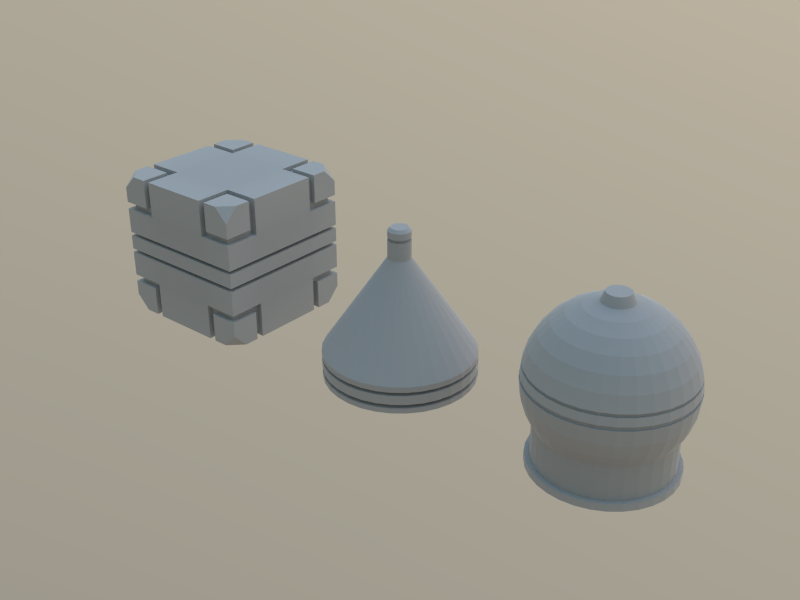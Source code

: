 # Source: mesh-modeling_fundamentals_exercise01_done.blend  (saved by Blender 2.76.0; exported with 4.5.12 LTS)
import bpy
from mathutils import Matrix  # noqa: F401  (used for matrix-valued properties, if any)

bpy.ops.wm.read_factory_settings(use_empty=True)
scene = bpy.context.scene
scene.name = 'Scene'

# ---- collections
col_collection_1 = bpy.data.collections.new('Collection 1'); scene.collection.children.link(col_collection_1)

# ---- materials (node trees are filled in below, after node groups)
mat_material_001 = bpy.data.materials.new('Material.001')
mat_material_001.alpha_threshold = 0.0
mat_material_001.diffuse_color = (0.0, 0.0, 0.0, 1.0)
mat_material_001.roughness = 0.5
mat_primitives = bpy.data.materials.new('Primitives')
mat_primitives.alpha_threshold = 0.0
mat_primitives.roughness = 0.5

# ---- material node trees
mat_material_001.use_nodes = True; mat_material_001.node_tree.nodes.clear()
_N = mat_material_001.node_tree.nodes; _L = mat_material_001.node_tree.links
n0 = _N.new('ShaderNodeOutputMaterial'); n0.name = 'Material Output'; n0.location = (300, 300)
n1 = _N.new('ShaderNodeBsdfDiffuse'); n1.name = 'Diffuse BSDF'; n1.location = (10, 300)
n1.inputs[0].default_value = (0.0, 0.0, 0.0, 1.0)
_L.new(n1.outputs[0], n0.inputs[0])
n0.is_active_output = True
mat_primitives.use_nodes = True; mat_primitives.node_tree.nodes.clear()
_N = mat_primitives.node_tree.nodes; _L = mat_primitives.node_tree.links
n0 = _N.new('ShaderNodeOutputMaterial'); n0.name = 'Material Output'; n0.location = (515, 300)
n1 = _N.new('ShaderNodeMix'); n1.name = 'Mix'; n1.location = (-158, 339)
n1.data_type = 'RGBA'
n1.inputs[6].default_value = (0.1507, 0.1507, 0.1507, 1.0)
n1.inputs[7].default_value = (0.6655, 0.6655, 0.6655, 1.0)
n2 = _N.new('ShaderNodeNewGeometry'); n2.name = 'Geometry'; n2.location = (-433, 342)
n3 = _N.new('ShaderNodeBsdfDiffuse'); n3.name = 'Diffuse BSDF'; n3.location = (25, 355)
n4 = _N.new('ShaderNodeMixShader'); n4.name = 'Mix Shader'; n4.location = (268, 313)
n5 = _N.new('ShaderNodeLayerWeight'); n5.name = 'Layer Weight'; n5.location = (37, 482)
n5.inputs[0].default_value = 0.25
n6 = _N.new('ShaderNodeBsdfAnisotropic'); n6.name = 'Glossy BSDF'; n6.location = (34, 215)
n6.distribution = 'GGX'
n6.inputs[1].default_value = 0.7746
_L.new(n1.outputs[2], n3.inputs[0])
_L.new(n2.outputs[7], n1.inputs[0])
_L.new(n4.outputs[0], n0.inputs[0])
_L.new(n6.outputs[0], n4.inputs[2])
_L.new(n5.outputs[1], n4.inputs[0])
_L.new(n3.outputs[0], n4.inputs[1])
n0.is_active_output = True

# ---- world
world_world = bpy.data.worlds.new('World'); scene.world = world_world
world_world.use_nodes = True; world_world.node_tree.nodes.clear()
_N = world_world.node_tree.nodes; _L = world_world.node_tree.links
n0 = _N.new('ShaderNodeOutputWorld'); n0.name = 'World Output'; n0.location = (300, 300)
n1 = _N.new('ShaderNodeBackground'); n1.name = 'Background'; n1.location = (10, 300)
n1.inputs[1].default_value = 0.5
n2 = _N.new('ShaderNodeTexSky'); n2.name = 'Sky Texture'; n2.location = (-190, 300)
n2.sky_type = 'PREETHAM'
n2.sun_direction = (0.0936, 0.5271, 0.8446)
n2.turbidity = 8.0
n2.ground_albedo = 1.0
n2.sun_elevation = 1.571
_L.new(n1.outputs[0], n0.inputs[0])
_L.new(n2.outputs[0], n1.inputs[0])
n0.is_active_output = True
world_world.color = (0.05088, 0.05088, 0.05088)
world_world.use_sun_shadow = False
world_world.sun_shadow_jitter_overblur = 0.0
world_world.cycles.sampling_method = 'MANUAL'
world_world.cycles.sample_map_resolution = 256
world_world.light_settings.ao_factor = 0.3
world_world.light_settings.distance = 1.0

# ---- meshes
me_sphere = bpy.data.meshes.new('Sphere')
me_sphere.from_pydata([(-0.1481, 1.227e-07, 1.098), (-0.3827, 0.0, 0.9239), (-0.5556, 0.0, 0.8315), (-0.7071, 0.0, 0.7071), (-0.8315, 0.0, 0.5556), (-0.9239, 0.0, 0.3827), (-0.9585, 5.064e-08, 0.1929), (-1.0, 0.0, 7.55e-08), (-0.9808, 0.0, -0.1951), (-0.9239, 0.0, -0.3827), (-0.8315, 0.0, -0.5556), (-0.8155, -0.1622, -0.9955), (0.8784, 0.1747, -1.089), (-0.8784, -0.1747, -1.089), (-0.1452, 0.02888, 1.098), (-0.3753, 0.07466, 0.9239), (-0.5449, 0.1084, 0.8315), (-0.6935, 0.1379, 0.7071), (-0.8155, 0.1622, 0.5556), (-0.9061, 0.1802, 0.3827), (-0.9401, 0.187, 0.1929), (-0.9808, 0.1951, 7.55e-08), (-0.9619, 0.1913, -0.1951), (-0.9061, 0.1802, -0.3827), (-0.8155, 0.1622, -0.5556), (-0.7682, -0.3182, -0.9955), (0.8956, -1.062e-07, -0.9921), (-0.8956, -1.414e-08, -0.9921), (-0.1368, 0.05666, 1.098), (-0.3536, 0.1464, 0.9239), (-0.5133, 0.2126, 0.8315), (-0.6533, 0.2706, 0.7071), (-0.7682, 0.3182, 0.5556), (-0.8536, 0.3536, 0.3827), (-0.8855, 0.3668, 0.1929), (-0.9239, 0.3827, 7.55e-08), (-0.9061, 0.3753, -0.1951), (-0.8536, 0.3536, -0.3827), (-0.7682, 0.3182, -0.5556), (-0.6913, -0.4619, -0.9955), (0.8274, 0.3427, -1.089), (-0.8274, -0.3427, -1.089), (-0.1231, 0.08225, 1.098), (-0.3182, 0.2126, 0.9239), (-0.4619, 0.3087, 0.8315), (-0.5879, 0.3928, 0.7071), (-0.6913, 0.4619, 0.5556), (-0.7682, 0.5133, 0.3827), (-0.797, 0.5325, 0.1929), (-0.8315, 0.5556, 7.55e-08), (-0.8155, 0.5449, -0.1951), (-0.7682, 0.5133, -0.3827), (-0.6913, 0.4619, -0.5556), (-0.5879, -0.5879, -0.9955), (0.8784, -0.1747, -0.9921), (-0.8784, 0.1747, -0.9921), (-0.1047, 0.1047, 1.098), (-0.2706, 0.2706, 0.9239), (-0.3928, 0.3928, 0.8315), (-0.5, 0.5, 0.7071), (-0.5879, 0.5879, 0.5556), (-0.6533, 0.6533, 0.3827), (-0.6778, 0.6778, 0.1929), (-0.7071, 0.7071, 7.55e-08), (-0.6935, 0.6935, -0.1951), (-0.6533, 0.6533, -0.3827), (-0.5879, 0.5879, -0.5556), (-0.4619, -0.6913, -0.9955), (0.7447, 0.4976, -1.089), (-0.7447, -0.4976, -1.089), (-0.08225, 0.1231, 1.098), (-0.2126, 0.3182, 0.9239), (-0.3087, 0.4619, 0.8315), (-0.3928, 0.5879, 0.7071), (-0.4619, 0.6913, 0.5556), (-0.5133, 0.7682, 0.3827), (-0.5325, 0.797, 0.1929), (-0.5556, 0.8315, 7.55e-08), (-0.5449, 0.8155, -0.1951), (-0.5133, 0.7682, -0.3827), (-0.4619, 0.6913, -0.5556), (-0.3182, -0.7682, -0.9955), (0.8274, -0.3427, -0.9921), (-0.8274, 0.3427, -0.9921), (-0.05666, 0.1368, 1.098), (-0.1464, 0.3536, 0.9239), (-0.2126, 0.5133, 0.8315), (-0.2706, 0.6533, 0.7071), (-0.3182, 0.7682, 0.5556), (-0.3536, 0.8536, 0.3827), (-0.3668, 0.8855, 0.1929), (-0.3827, 0.9239, 7.55e-08), (-0.3753, 0.9061, -0.1951), (-0.3536, 0.8536, -0.3827), (-0.3182, 0.7682, -0.5556), (-0.1622, -0.8155, -0.9955), (0.6333, 0.6333, -1.089), (-0.6333, -0.6333, -1.089), (-0.02888, 0.1452, 1.098), (-0.07466, 0.3753, 0.9239), (-0.1084, 0.5449, 0.8315), (-0.1379, 0.6935, 0.7071), (-0.1622, 0.8155, 0.5556), (-0.1802, 0.9061, 0.3827), (-0.187, 0.9401, 0.1929), (-0.1951, 0.9808, 7.55e-08), (-0.1913, 0.9619, -0.1951), (-0.1802, 0.9061, -0.3827), (-0.1622, 0.8155, -0.5556), (1.404e-07, -0.8315, -0.9955), (0.7447, -0.4976, -0.9921), (-0.7447, 0.4976, -0.9921), (3.171e-07, 0.1481, 1.098), (3.192e-07, 0.3827, 0.9239), (3.117e-07, 0.5556, 0.8315), (3.192e-07, 0.7071, 0.7071), (3.341e-07, 0.8315, 0.5556), (2.745e-07, 0.9239, 0.3827), (3.886e-07, 0.9585, 0.1929), (3.788e-07, 1.0, 7.55e-08), (3.937e-07, 0.9808, -0.1951), (2.298e-07, 0.9239, -0.3827), (3.341e-07, 0.8315, -0.5556), (0.1622, -0.8155, -0.9955), (0.4976, 0.7447, -1.089), (-0.4976, -0.7447, -1.089), (0.02888, 0.1452, 1.098), (0.07466, 0.3753, 0.9239), (0.1084, 0.5449, 0.8315), (0.138, 0.6935, 0.7071), (0.1622, 0.8155, 0.5556), (0.1802, 0.9061, 0.3827), (0.187, 0.9401, 0.1929), (0.1951, 0.9808, 7.55e-08), (0.1913, 0.9619, -0.1951), (0.1802, 0.9061, -0.3827), (0.1622, 0.8155, -0.5556), (0.3182, -0.7682, -0.9955), (0.6333, -0.6333, -0.9921), (-0.6333, 0.6333, -0.9921), (0.05666, 0.1368, 1.098), (0.1464, 0.3536, 0.9239), (0.2126, 0.5133, 0.8315), (0.2706, 0.6533, 0.7071), (0.3182, 0.7682, 0.5556), (0.3536, 0.8536, 0.3827), (0.3668, 0.8855, 0.1929), (0.3827, 0.9239, 7.55e-08), (0.3753, 0.9061, -0.1951), (0.3536, 0.8536, -0.3827), (0.3182, 0.7682, -0.5556), (0.4619, -0.6913, -0.9955), (0.3427, 0.8274, -1.089), (-0.3427, -0.8274, -1.089), (0.08225, 0.1231, 1.098), (0.2126, 0.3182, 0.9239), (0.3087, 0.4619, 0.8315), (0.3928, 0.5879, 0.7071), (0.4619, 0.6913, 0.5556), (0.5133, 0.7682, 0.3827), (0.5325, 0.797, 0.1929), (0.5556, 0.8315, 7.55e-08), (0.5449, 0.8155, -0.1951), (0.5133, 0.7682, -0.3827), (0.4619, 0.6913, -0.5556), (0.5879, -0.5879, -0.9955), (0.4976, -0.7447, -0.9921), (-0.4976, 0.7447, -0.9921), (0.1047, 0.1047, 1.098), (0.2706, 0.2706, 0.9239), (0.3928, 0.3928, 0.8315), (0.5, 0.5, 0.7071), (0.5879, 0.5879, 0.5556), (0.6533, 0.6533, 0.3827), (0.6778, 0.6778, 0.1929), (0.7071, 0.7071, 7.55e-08), (0.6935, 0.6935, -0.1951), (0.6533, 0.6533, -0.3827), (0.5879, 0.5879, -0.5556), (0.6913, -0.4619, -0.9955), (0.1747, 0.8784, -1.089), (-0.1747, -0.8784, -1.089), (0.1231, 0.08225, 1.098), (0.3182, 0.2126, 0.9239), (0.4619, 0.3087, 0.8315), (0.5879, 0.3928, 0.7071), (0.6913, 0.4619, 0.5556), (0.7682, 0.5133, 0.3827), (0.797, 0.5325, 0.1929), (0.8315, 0.5556, 7.55e-08), (0.8155, 0.5449, -0.1951), (0.7682, 0.5133, -0.3827), (0.6913, 0.4619, -0.5556), (0.7682, -0.3182, -0.9955), (0.3427, -0.8274, -0.9921), (-0.3427, 0.8274, -0.9921), (0.1368, 0.05666, 1.098), (0.3536, 0.1464, 0.9239), (0.5133, 0.2126, 0.8315), (0.6533, 0.2706, 0.7071), (0.7682, 0.3182, 0.5556), (0.8536, 0.3536, 0.3827), (0.8855, 0.3668, 0.1929), (0.9239, 0.3827, 7.55e-08), (0.9061, 0.3753, -0.1951), (0.8536, 0.3536, -0.3827), (0.7682, 0.3182, -0.5556), (0.8155, -0.1622, -0.9955), (3.421e-07, 0.8956, -1.089), (1.335e-07, -0.8956, -1.089), (0.1452, 0.02888, 1.098), (0.3753, 0.07466, 0.9239), (0.5449, 0.1084, 0.8315), (0.6935, 0.1379, 0.7071), (0.8155, 0.1622, 0.5556), (0.9061, 0.1802, 0.3827), (0.9401, 0.187, 0.1929), (0.9808, 0.1951, 7.55e-08), (0.9619, 0.1913, -0.1951), (0.9061, 0.1802, -0.3827), (0.8155, 0.1622, -0.5556), (0.8315, -8.544e-08, -0.9955), (0.1747, -0.8784, -0.9921), (-0.1747, 0.8784, -0.9921), (0.1481, 1.11e-08, 1.098), (0.3827, 4.122e-08, 0.9239), (0.5556, 2.632e-08, 0.8315), (0.7071, -2.584e-08, 0.7071), (0.8315, -8.544e-08, 0.5556), (0.9239, 6.357e-08, 0.3827), (0.9585, -7.857e-08, 0.1929), (1.0, -1.003e-07, 7.55e-08), (0.9808, -8.544e-08, -0.1951), (0.9239, 6.357e-08, -0.3827), (0.8315, -8.544e-08, -0.5556), (0.8155, 0.1622, -0.9955), (-0.1747, 0.8784, -1.089), (0.1747, -0.8784, -1.089), (0.1452, -0.02888, 1.098), (0.3753, -0.07466, 0.9239), (0.5449, -0.1084, 0.8315), (0.6935, -0.1379, 0.7071), (0.8155, -0.1622, 0.5556), (0.9061, -0.1802, 0.3827), (0.9401, -0.187, 0.1929), (0.9808, -0.1951, 7.55e-08), (0.9619, -0.1913, -0.1951), (0.9061, -0.1802, -0.3827), (0.8155, -0.1622, -0.5556), (0.7682, 0.3182, -0.9955), (1.335e-07, -0.8956, -0.9921), (3.421e-07, 0.8956, -0.9921), (0.1368, -0.05666, 1.098), (0.3536, -0.1464, 0.9239), (0.5133, -0.2126, 0.8315), (0.6533, -0.2706, 0.7071), (0.7682, -0.3182, 0.5556), (0.8536, -0.3536, 0.3827), (0.8855, -0.3668, 0.1929), (0.9239, -0.3827, 7.55e-08), (0.9061, -0.3753, -0.1951), (0.8536, -0.3536, -0.3827), (0.7682, -0.3182, -0.5556), (0.6913, 0.4619, -0.9955), (-0.3427, 0.8274, -1.089), (0.3427, -0.8274, -1.089), (0.1231, -0.08225, 1.098), (0.3182, -0.2126, 0.9239), (0.4619, -0.3087, 0.8315), (0.5879, -0.3928, 0.7071), (0.6913, -0.4619, 0.5556), (0.7682, -0.5133, 0.3827), (0.797, -0.5325, 0.1929), (0.8315, -0.5556, 7.55e-08), (0.8155, -0.5449, -0.1951), (0.7682, -0.5133, -0.3827), (0.6913, -0.4619, -0.5556), (0.5879, 0.5879, -0.9955), (-0.1747, -0.8784, -0.9921), (0.1747, 0.8784, -0.9921), (0.1047, -0.1047, 1.098), (0.2706, -0.2706, 0.9239), (0.3928, -0.3928, 0.8315), (0.5, -0.5, 0.7071), (0.5879, -0.5879, 0.5556), (0.6533, -0.6533, 0.3827), (0.6778, -0.6778, 0.1929), (0.7071, -0.7071, 7.55e-08), (0.6935, -0.6935, -0.1951), (0.6533, -0.6533, -0.3827), (0.5879, -0.5879, -0.5556), (0.4619, 0.6913, -0.9955), (-0.4976, 0.7447, -1.089), (0.4976, -0.7447, -1.089), (0.08225, -0.1231, 1.098), (0.2126, -0.3182, 0.9239), (0.3087, -0.4619, 0.8315), (0.3928, -0.5879, 0.7071), (0.4619, -0.6913, 0.5556), (0.5133, -0.7682, 0.3827), (0.5325, -0.797, 0.1929), (0.5556, -0.8315, 7.55e-08), (0.5449, -0.8155, -0.1951), (0.5133, -0.7682, -0.3827), (0.4619, -0.6913, -0.5556), (0.3182, 0.7682, -0.9955), (-0.3427, -0.8274, -0.9921), (0.3427, 0.8274, -0.9921), (0.05666, -0.1368, 1.098), (0.1464, -0.3536, 0.9239), (0.2126, -0.5133, 0.8315), (0.2706, -0.6533, 0.7071), (0.3182, -0.7682, 0.5556), (0.3536, -0.8536, 0.3827), (0.3668, -0.8855, 0.1929), (0.3827, -0.9239, 7.55e-08), (0.3753, -0.9061, -0.1951), (0.3536, -0.8536, -0.3827), (0.3182, -0.7682, -0.5556), (0.1622, 0.8155, -0.9955), (-0.6333, 0.6333, -1.089), (0.6333, -0.6333, -1.089), (0.02888, -0.1452, 1.098), (0.07466, -0.3753, 0.9239), (0.1084, -0.5449, 0.8315), (0.1379, -0.6935, 0.7071), (0.1622, -0.8155, 0.5556), (0.1802, -0.9061, 0.3827), (0.187, -0.9401, 0.1929), (0.1951, -0.9808, 7.55e-08), (0.1913, -0.9619, -0.1951), (0.1802, -0.9061, -0.3827), (0.1622, -0.8155, -0.5556), (3.341e-07, 0.8315, -0.9955), (-0.4976, -0.7447, -0.9921), (0.4976, 0.7447, -0.9921), (3.211e-07, -0.1481, 1.098), (2.819e-07, -0.3827, 0.9239), (2.819e-07, -0.5556, 0.8315), (1.851e-07, -0.7071, 0.7071), (1.404e-07, -0.8315, 0.5556), (3.192e-07, -0.9239, 0.3827), (1.06e-07, -0.9585, 0.1929), (1.404e-07, -1.0, 7.55e-08), (9.567e-08, -0.9808, -0.1951), (3.192e-07, -0.9239, -0.3827), (1.404e-07, -0.8315, -0.5556), (-0.1622, 0.8155, -0.9955), (-0.7447, 0.4976, -1.089), (0.7447, -0.4976, -1.089), (-0.02888, -0.1452, 1.098), (-0.07466, -0.3753, 0.9239), (-0.1084, -0.5449, 0.8315), (-0.1379, -0.6935, 0.7071), (-0.1622, -0.8155, 0.5556), (-0.1802, -0.9061, 0.3827), (-0.187, -0.9401, 0.1929), (-0.1951, -0.9808, 7.55e-08), (-0.1913, -0.9619, -0.1951), (-0.1802, -0.9061, -0.3827), (-0.1622, -0.8155, -0.5556), (-0.3182, 0.7682, -0.9955), (-0.6333, -0.6333, -0.9921), (0.6333, 0.6333, -0.9921), (-0.05666, -0.1368, 1.098), (-0.1464, -0.3536, 0.9239), (-0.2126, -0.5133, 0.8315), (-0.2706, -0.6533, 0.7071), (-0.3182, -0.7682, 0.5556), (-0.3536, -0.8536, 0.3827), (-0.3668, -0.8855, 0.1929), (-0.3827, -0.9239, 7.55e-08), (-0.3753, -0.9061, -0.1951), (-0.3536, -0.8536, -0.3827), (-0.3182, -0.7682, -0.5556), (-0.4619, 0.6913, -0.9955), (-0.8274, 0.3427, -1.089), (0.8274, -0.3427, -1.089), (-0.08225, -0.1231, 1.098), (-0.2126, -0.3182, 0.9239), (-0.3087, -0.4619, 0.8315), (-0.3928, -0.5879, 0.7071), (-0.4619, -0.6913, 0.5556), (-0.5133, -0.7682, 0.3827), (-0.5325, -0.797, 0.1929), (-0.5556, -0.8315, 7.55e-08), (-0.5449, -0.8155, -0.1951), (-0.5133, -0.7682, -0.3827), (-0.4619, -0.6913, -0.5556), (-0.5879, 0.5879, -0.9955), (-0.7447, -0.4976, -0.9921), (0.7447, 0.4976, -0.9921), (-0.1047, -0.1047, 1.098), (-0.2706, -0.2706, 0.9239), (-0.3928, -0.3928, 0.8315), (-0.5, -0.5, 0.7071), (-0.5879, -0.5879, 0.5556), (-0.6533, -0.6533, 0.3827), (-0.6778, -0.6778, 0.1929), (-0.7071, -0.7071, 7.55e-08), (-0.6935, -0.6935, -0.1951), (-0.6533, -0.6533, -0.3827), (-0.5879, -0.5879, -0.5556), (-0.6913, 0.4619, -0.9955), (-0.8784, 0.1747, -1.089), (0.8784, -0.1747, -1.089), (-0.1231, -0.08225, 1.098), (-0.3182, -0.2126, 0.9239), (-0.4619, -0.3087, 0.8315), (-0.5879, -0.3928, 0.7071), (-0.6913, -0.4619, 0.5556), (-0.7682, -0.5133, 0.3827), (-0.797, -0.5325, 0.1929), (-0.8315, -0.5556, 7.55e-08), (-0.8155, -0.5449, -0.1951), (-0.7682, -0.5133, -0.3827), (-0.6913, -0.4619, -0.5556), (-0.7682, 0.3182, -0.9955), (-0.8274, -0.3427, -0.9921), (0.8274, 0.3427, -0.9921), (-0.1368, -0.05666, 1.098), (-0.3536, -0.1464, 0.9239), (-0.5133, -0.2126, 0.8315), (-0.6533, -0.2706, 0.7071), (-0.7682, -0.3182, 0.5556), (-0.8536, -0.3536, 0.3827), (-0.8855, -0.3668, 0.1929), (-0.9239, -0.3827, 7.55e-08), (-0.9061, -0.3753, -0.1951), (-0.8536, -0.3536, -0.3827), (-0.7682, -0.3182, -0.5556), (-0.8155, 0.1622, -0.9955), (-0.8956, -1.414e-08, -1.089), (0.8956, -1.062e-07, -1.089), (-0.1452, -0.02888, 1.098), (-0.3753, -0.07466, 0.9239), (-0.5449, -0.1084, 0.8315), (-0.6935, -0.1379, 0.7071), (-0.8155, -0.1622, 0.5556), (-0.9061, -0.1802, 0.3827), (-0.9401, -0.187, 0.1929), (-0.9808, -0.1951, 7.55e-08), (-0.9619, -0.1913, -0.1951), (-0.9061, -0.1802, -0.3827), (-0.8155, -0.1622, -0.5556), (-0.8315, 0.0, -0.9955), (-0.8784, -0.1747, -0.9921), (0.8784, 0.1747, -0.9921), (-0.1913, 0.03806, 0.9808), (-0.1951, 0.0, 0.9808), (-0.1802, 0.07466, 0.9808), (-0.1622, 0.1084, 0.9808), (-0.1379, 0.1379, 0.9808), (-0.1084, 0.1622, 0.9808), (-0.07466, 0.1802, 0.9808), (-0.03806, 0.1913, 0.9808), (3.266e-07, 0.1951, 0.9808), (0.03806, 0.1913, 0.9808), (0.07466, 0.1802, 0.9808), (0.1084, 0.1622, 0.9808), (0.138, 0.1379, 0.9808), (0.1622, 0.1084, 0.9808), (0.1802, 0.07466, 0.9808), (0.1913, 0.03806, 0.9808), (0.1951, -7.212e-09, 0.9808), (0.1913, -0.03806, 0.9808), (0.1802, -0.07466, 0.9808), (0.1622, -0.1084, 0.9808), (0.138, -0.1379, 0.9808), (0.1084, -0.1622, 0.9808), (0.07466, -0.1802, 0.9808), (0.03806, -0.1913, 0.9808), (3.117e-07, -0.1951, 0.9808), (-0.03806, -0.1913, 0.9808), (-0.07466, -0.1802, 0.9808), (-0.1084, -0.1622, 0.9808), (-0.1379, -0.1379, 0.9808), (-0.1622, -0.1084, 0.9808), (-0.1802, -0.07466, 0.9808), (-0.1913, -0.03806, 0.9808), (-0.9834, 0.0, 0.1536), (-0.9645, 0.1919, 0.1536), (-0.9086, 0.3763, 0.1536), (-0.8177, 0.5464, 0.1536), (-0.6954, 0.6954, 0.1536), (-0.5464, 0.8177, 0.1536), (-0.3763, 0.9086, 0.1536), (-0.1919, 0.9645, 0.1536), (3.916e-07, 0.9834, 0.1536), (0.1919, 0.9645, 0.1536), (0.3763, 0.9086, 0.1536), (0.5464, 0.8177, 0.1536), (0.6954, 0.6954, 0.1536), (0.8177, 0.5464, 0.1536), (0.9086, 0.3763, 0.1536), (0.9645, 0.1919, 0.1536), (0.9834, -8.749e-08, 0.1536), (0.9645, -0.1919, 0.1536), (0.9086, -0.3763, 0.1536), (0.8177, -0.5464, 0.1536), (0.6954, -0.6954, 0.1536), (0.5464, -0.8177, 0.1536), (0.3763, -0.9086, 0.1536), (0.1919, -0.9645, 0.1536), (1.018e-07, -0.9834, 0.1536), (-0.1919, -0.9645, 0.1536), (-0.3763, -0.9086, 0.1536), (-0.5464, -0.8177, 0.1536), (-0.6954, -0.6954, 0.1536), (-0.8177, -0.5464, 0.1536), (-0.9086, -0.3763, 0.1536), (-0.9645, -0.1919, 0.1536), (-0.9966, 0.0, 0.04869), (-0.9775, 0.1944, 0.04869), (-0.9208, 0.3814, 0.04869), (-0.8287, 0.5537, 0.04869), (-0.7047, 0.7047, 0.04869), (-0.5537, 0.8287, 0.04869), (-0.3814, 0.9208, 0.04869), (-0.1944, 0.9775, 0.04869), (3.814e-07, 0.9966, 0.04869), (0.1944, 0.9775, 0.04869), (0.3814, 0.9208, 0.04869), (0.5537, 0.8287, 0.04869), (0.7047, 0.7047, 0.04869), (0.8287, 0.5537, 0.04869), (0.9208, 0.3814, 0.04869), (0.9775, 0.1944, 0.04869), (0.9966, -9.772e-08, 0.04869), (0.9775, -0.1944, 0.04869), (0.9208, -0.3814, 0.04869), (0.8287, -0.5537, 0.04869), (0.7047, -0.7047, 0.04869), (0.5537, -0.8287, 0.04869), (0.3814, -0.9208, 0.04869), (0.1944, -0.9775, 0.04869), (1.325e-07, -0.9966, 0.04869), (-0.1944, -0.9775, 0.04869), (-0.3814, -0.9208, 0.04869), (-0.5537, -0.8287, 0.04869), (-0.7047, -0.7047, 0.04869), (-0.8287, -0.5537, 0.04869), (-0.9208, -0.3814, 0.04869), (-0.9775, -0.1944, 0.04869), (-0.9619, 0.1913, 0.1951), (-0.9808, 0.0, 0.1951), (-0.9589, 0.1907, -0.002195), (-0.9777, 4.444e-08, -0.002195), (-0.9061, 0.3753, 0.1951), (-0.9033, 0.3742, -0.002195), (-0.8129, 0.5432, -0.002195), (-0.8155, 0.5449, 0.1951), (-0.6935, 0.6935, 0.1951), (-0.6913, 0.6913, -0.002195), (-0.5432, 0.8129, -0.002195), (-0.5449, 0.8155, 0.1951), (-0.3753, 0.9061, 0.1951), (-0.3742, 0.9033, -0.002195), (-0.1907, 0.9589, -0.002195), (-0.1913, 0.9619, 0.1951), (3.937e-07, 0.9808, 0.1951), (3.785e-07, 0.9777, -0.002195), (0.1913, 0.9619, 0.1951), (0.1907, 0.9589, -0.002195), (0.3753, 0.9061, 0.1951), (0.3742, 0.9033, -0.002195), (0.5449, 0.8155, 0.1951), (0.5432, 0.8129, -0.002195), (0.6935, 0.6935, 0.1951), (0.6913, 0.6913, -0.002195), (0.8155, 0.5449, 0.1951), (0.8129, 0.5432, -0.002195), (0.9033, 0.3742, -0.002195), (0.9061, 0.3753, 0.1951), (0.9619, 0.1913, 0.1951), (0.9589, 0.1907, -0.002195), (0.9777, -9.355e-08, -0.002195), (0.9808, -8.544e-08, 0.1951), (0.9619, -0.1913, 0.1951), (0.9589, -0.1907, -0.002195), (0.9033, -0.3742, -0.002195), (0.9061, -0.3753, 0.1951), (0.8155, -0.5449, 0.1951), (0.8129, -0.5432, -0.002195), (0.6913, -0.6913, -0.002195), (0.6935, -0.6935, 0.1951), (0.5449, -0.8155, 0.1951), (0.5432, -0.8129, -0.002195), (0.3753, -0.9061, 0.1951), (0.3742, -0.9033, -0.002195), (0.1913, -0.9619, 0.1951), (0.1907, -0.9589, -0.002195), (9.567e-08, -0.9808, 0.1951), (1.504e-07, -0.9777, -0.002195), (-0.1913, -0.9619, 0.1951), (-0.1907, -0.9589, -0.002195), (-0.3753, -0.9061, 0.1951), (-0.3742, -0.9033, -0.002195), (-0.5432, -0.8129, -0.002195), (-0.5449, -0.8155, 0.1951), (-0.6935, -0.6935, 0.1951), (-0.6913, -0.6913, -0.002195), (-0.8129, -0.5432, -0.002195), (-0.8155, -0.5449, 0.1951), (-0.9061, -0.3753, 0.1951), (-0.9033, -0.3742, -0.002195), (-0.9589, -0.1907, -0.002195), (-0.9619, -0.1913, 0.1951), (-0.9427, -0.1875, 0.1518), (-0.9611, 5.064e-08, 0.1518), (-0.888, -0.3678, 0.1518), (-0.7991, -0.534, 0.1518), (-0.6796, -0.6796, 0.1518), (-0.534, -0.7991, 0.1518), (-0.3678, -0.888, 0.1518), (-0.1875, -0.9427, 0.1518), (1.121e-07, -0.9611, 0.1518), (0.1875, -0.9427, 0.1518), (0.3678, -0.888, 0.1518), (0.534, -0.7991, 0.1518), (0.6796, -0.6796, 0.1518), (0.7991, -0.534, 0.1518), (0.888, -0.3678, 0.1518), (0.9427, -0.1875, 0.1518), (0.9611, -8.061e-08, 0.1518), (0.9427, 0.1875, 0.1518), (0.888, 0.3678, 0.1518), (0.7991, 0.534, 0.1518), (0.6796, 0.6796, 0.1518), (0.534, 0.7991, 0.1518), (0.3678, 0.888, 0.1518), (0.1875, 0.9427, 0.1518), (3.865e-07, 0.9611, 0.1518), (-0.1875, 0.9427, 0.1518), (-0.3678, 0.888, 0.1518), (-0.534, 0.7991, 0.1518), (-0.6796, 0.6796, 0.1518), (-0.7991, 0.534, 0.1518), (-0.888, 0.3678, 0.1518), (-0.9427, 0.1875, 0.1518), (-0.9743, 4.444e-08, 0.04697), (-0.9556, 0.1901, 0.04697), (-0.9002, 0.3729, 0.04697), (-0.8101, 0.5413, 0.04697), (-0.689, 0.689, 0.04697), (-0.5413, 0.8101, 0.04697), (-0.3729, 0.9002, 0.04697), (-0.1901, 0.9556, 0.04697), (3.812e-07, 0.9743, 0.04697), (0.1901, 0.9556, 0.04697), (0.3729, 0.9002, 0.04697), (0.5413, 0.8101, 0.04697), (0.689, 0.689, 0.04697), (0.8101, 0.5413, 0.04697), (0.9002, 0.3729, 0.04697), (0.9556, 0.1901, 0.04697), (0.9743, -9.093e-08, 0.04697), (0.9556, -0.1901, 0.04697), (0.9002, -0.3729, 0.04697), (0.8101, -0.5413, 0.04697), (0.689, -0.689, 0.04697), (0.5413, -0.8101, 0.04697), (0.3729, -0.9002, 0.04697), (0.1901, -0.9556, 0.04697), (1.426e-07, -0.9743, 0.04697), (-0.1901, -0.9556, 0.04697), (-0.3729, -0.9002, 0.04697), (-0.5413, -0.8101, 0.04697), (-0.689, -0.689, 0.04697), (-0.8101, -0.5413, 0.04697), (-0.9002, -0.3729, 0.04697), (-0.9556, -0.1901, 0.04697)], [], [(4, 3, 17, 18), (5, 4, 18, 19), (390, 418, 41, 69), (545, 5, 19, 544), (609, 6, 20, 639), (8, 7, 21, 22), (1, 449, 448, 15), (9, 8, 22, 23), (2, 1, 15, 16), (10, 9, 23, 24), (3, 2, 16, 17), (276, 290, 165, 179), (24, 23, 37, 38), (17, 16, 30, 31), (430, 444, 11, 25), (18, 17, 31, 32), (207, 193, 82, 54), (19, 18, 32, 33), (419, 447, 12, 40), (544, 19, 33, 548), (639, 20, 34, 638), (22, 21, 35, 36), (15, 448, 450, 29), (23, 22, 36, 37), (16, 15, 29, 30), (638, 34, 48, 637), (36, 35, 49, 50), (29, 450, 451, 43), (37, 36, 50, 51), (30, 29, 43, 44), (38, 37, 51, 52), (31, 30, 44, 45), (94, 108, 347, 361), (32, 31, 45, 46), (347, 333, 251, 223), (33, 32, 46, 47), (306, 334, 125, 153), (548, 33, 47, 551), (318, 332, 123, 137), (46, 45, 59, 60), (389, 375, 167, 139), (47, 46, 60, 61), (55, 83, 376, 404), (551, 47, 61, 552), (637, 48, 62, 636), (50, 49, 63, 64), (43, 451, 452, 57), (51, 50, 64, 65), (44, 43, 57, 58), (52, 51, 65, 66), (45, 44, 58, 59), (64, 63, 77, 78), (57, 452, 453, 71), (65, 64, 78, 79), (58, 57, 71, 72), (66, 65, 79, 80), (59, 58, 72, 73), (444, 10, 445, 11), (60, 59, 73, 74), (445, 431, 55, 27), (61, 60, 74, 75), (83, 111, 348, 376), (552, 61, 75, 555), (636, 62, 76, 635), (74, 73, 87, 88), (53, 39, 390, 362), (75, 74, 88, 89), (222, 250, 209, 237), (555, 75, 89, 556), (635, 76, 90, 634), (78, 77, 91, 92), (71, 453, 454, 85), (79, 78, 92, 93), (72, 71, 85, 86), (80, 79, 93, 94), (73, 72, 86, 87), (136, 150, 305, 319), (92, 91, 105, 106), (85, 454, 455, 99), (93, 92, 106, 107), (86, 85, 99, 100), (94, 93, 107, 108), (87, 86, 100, 101), (248, 262, 193, 207), (88, 87, 101, 102), (221, 207, 54, 26), (89, 88, 102, 103), (363, 391, 68, 96), (556, 89, 103, 559), (634, 90, 104, 633), (67, 53, 362, 334), (103, 102, 116, 117), (250, 278, 181, 209), (559, 103, 117, 560), (633, 104, 118, 632), (106, 105, 119, 120), (99, 455, 456, 113), (107, 106, 120, 121), (100, 99, 113, 114), (108, 107, 121, 122), (101, 100, 114, 115), (290, 304, 151, 165), (102, 101, 115, 116), (113, 456, 457, 127), (121, 120, 134, 135), (114, 113, 127, 128), (122, 121, 135, 136), (115, 114, 128, 129), (402, 416, 39, 53), (116, 115, 129, 130), (291, 277, 363, 335), (117, 116, 130, 131), (111, 139, 320, 348), (560, 117, 131, 562), (632, 118, 132, 631), (120, 119, 133, 134), (131, 130, 144, 145), (391, 419, 40, 68), (562, 131, 145, 564), (631, 132, 146, 630), (134, 133, 147, 148), (127, 457, 458, 141), (135, 134, 148, 149), (128, 127, 141, 142), (136, 135, 149, 150), (129, 128, 142, 143), (66, 80, 375, 389), (130, 129, 143, 144), (151, 137, 194, 166), (149, 148, 162, 163), (142, 141, 155, 156), (150, 149, 163, 164), (143, 142, 156, 157), (24, 38, 417, 431), (144, 143, 157, 158), (375, 361, 195, 167), (145, 144, 158, 159), (110, 138, 321, 349), (564, 145, 159, 566), (630, 146, 160, 629), (148, 147, 161, 162), (141, 458, 459, 155), (307, 335, 124, 152), (566, 159, 173, 568), (629, 160, 174, 628), (162, 161, 175, 176), (155, 459, 460, 169), (163, 162, 176, 177), (156, 155, 169, 170), (164, 163, 177, 178), (157, 156, 170, 171), (108, 122, 333, 347), (158, 157, 171, 172), (25, 11, 446, 418), (159, 158, 172, 173), (178, 177, 191, 192), (171, 170, 184, 185), (360, 374, 81, 95), (172, 171, 185, 186), (193, 179, 110, 82), (173, 172, 186, 187), (194, 222, 237, 265), (568, 173, 187, 570), (628, 174, 188, 627), (176, 175, 189, 190), (169, 460, 461, 183), (177, 176, 190, 191), (170, 169, 183, 184), (627, 188, 202, 626), (190, 189, 203, 204), (183, 461, 462, 197), (191, 190, 204, 205), (184, 183, 197, 198), (192, 191, 205, 206), (185, 184, 198, 199), (220, 234, 221, 235), (186, 185, 199, 200), (361, 347, 223, 195), (187, 186, 200, 201), (279, 307, 152, 180), (570, 187, 201, 573), (199, 198, 212, 213), (10, 24, 431, 445), (200, 199, 213, 214), (11, 445, 27, 446), (201, 200, 214, 215), (251, 279, 180, 208), (573, 201, 215, 574), (626, 202, 216, 625), (204, 203, 217, 218), (197, 462, 463, 211), (205, 204, 218, 219), (198, 197, 211, 212), (206, 205, 219, 220), (625, 216, 230, 624), (218, 217, 231, 232), (211, 463, 464, 225), (219, 218, 232, 233), (212, 211, 225, 226), (220, 219, 233, 234), (213, 212, 226, 227), (38, 52, 403, 417), (214, 213, 227, 228), (95, 81, 306, 278), (215, 214, 228, 229), (138, 166, 293, 321), (574, 215, 229, 577), (262, 276, 179, 193), (228, 227, 241, 242), (235, 221, 26, 447), (229, 228, 242, 243), (447, 26, 433, 12), (577, 229, 243, 578), (624, 230, 244, 623), (232, 231, 245, 246), (225, 464, 465, 239), (233, 232, 246, 247), (226, 225, 239, 240), (234, 233, 247, 248), (227, 226, 240, 241), (246, 245, 259, 260), (239, 465, 466, 253), (247, 246, 260, 261), (240, 239, 253, 254), (248, 247, 261, 262), (241, 240, 254, 255), (178, 192, 263, 277), (242, 241, 255, 256), (165, 151, 166, 138), (243, 242, 256, 257), (278, 306, 153, 181), (578, 243, 257, 581), (623, 244, 258, 622), (256, 255, 269, 270), (333, 319, 279, 251), (257, 256, 270, 271), (446, 27, 432, 13), (581, 257, 271, 582), (622, 258, 272, 621), (260, 259, 273, 274), (253, 466, 467, 267), (261, 260, 274, 275), (254, 253, 267, 268), (262, 261, 275, 276), (255, 254, 268, 269), (374, 388, 67, 81), (274, 273, 287, 288), (267, 467, 468, 281), (275, 274, 288, 289), (268, 267, 281, 282), (276, 275, 289, 290), (269, 268, 282, 283), (150, 164, 291, 305), (270, 269, 283, 284), (319, 305, 307, 279), (271, 270, 284, 285), (195, 223, 236, 264), (582, 271, 285, 585), (621, 272, 286, 620), (137, 123, 222, 194), (285, 284, 298, 299), (82, 110, 349, 377), (585, 285, 299, 586), (620, 286, 300, 619), (288, 287, 301, 302), (281, 468, 469, 295), (289, 288, 302, 303), (282, 281, 295, 296), (290, 289, 303, 304), (283, 282, 296, 297), (332, 346, 109, 123), (284, 283, 297, 298), (303, 302, 316, 317), (296, 295, 309, 310), (304, 303, 317, 318), (297, 296, 310, 311), (416, 430, 25, 39), (298, 297, 311, 312), (305, 291, 335, 307), (299, 298, 312, 313), (418, 446, 13, 41), (586, 299, 313, 588), (619, 300, 314, 618), (302, 301, 315, 316), (295, 469, 470, 309), (167, 195, 264, 292), (588, 313, 327, 590), (618, 314, 328, 617), (316, 315, 329, 330), (309, 470, 471, 323), (317, 316, 330, 331), (310, 309, 323, 324), (318, 317, 331, 332), (311, 310, 324, 325), (80, 94, 361, 375), (312, 311, 325, 326), (179, 165, 138, 110), (313, 312, 326, 327), (324, 323, 337, 338), (332, 331, 345, 346), (325, 324, 338, 339), (192, 206, 249, 263), (326, 325, 339, 340), (263, 249, 419, 391), (327, 326, 340, 341), (166, 194, 265, 293), (590, 327, 341, 592), (617, 328, 342, 616), (330, 329, 343, 344), (323, 471, 472, 337), (331, 330, 344, 345), (592, 341, 355, 594), (616, 342, 356, 615), (344, 343, 357, 358), (337, 472, 473, 351), (345, 344, 358, 359), (338, 337, 351, 352), (346, 345, 359, 360), (339, 338, 352, 353), (304, 318, 137, 151), (340, 339, 353, 354), (403, 389, 139, 111), (341, 340, 354, 355), (335, 363, 96, 124), (360, 359, 373, 374), (353, 352, 366, 367), (234, 248, 207, 221), (354, 353, 367, 368), (109, 95, 278, 250), (355, 354, 368, 369), (334, 362, 97, 125), (594, 355, 369, 596), (615, 356, 370, 614), (358, 357, 371, 372), (351, 473, 474, 365), (359, 358, 372, 373), (352, 351, 365, 366), (614, 370, 384, 613), (372, 371, 385, 386), (365, 474, 475, 379), (373, 372, 386, 387), (366, 365, 379, 380), (374, 373, 387, 388), (367, 366, 380, 381), (122, 136, 319, 333), (368, 367, 381, 382), (277, 263, 391, 363), (369, 368, 382, 383), (26, 54, 405, 433), (596, 369, 383, 599), (381, 380, 394, 395), (346, 360, 95, 109), (382, 381, 395, 396), (123, 109, 250, 222), (383, 382, 396, 397), (362, 390, 69, 97), (599, 383, 397, 600), (613, 384, 398, 612), (386, 385, 399, 400), (379, 475, 476, 393), (387, 386, 400, 401), (380, 379, 393, 394), (388, 387, 401, 402), (612, 398, 412, 611), (400, 399, 413, 414), (393, 476, 477, 407), (401, 400, 414, 415), (394, 393, 407, 408), (402, 401, 415, 416), (395, 394, 408, 409), (388, 402, 53, 67), (396, 395, 409, 410), (417, 403, 111, 83), (397, 396, 410, 411), (27, 55, 404, 432), (600, 397, 411, 603), (164, 178, 277, 291), (410, 409, 423, 424), (206, 220, 235, 249), (411, 410, 424, 425), (431, 417, 83, 55), (603, 411, 425, 604), (139, 167, 292, 320), (611, 412, 426, 610), (414, 413, 427, 428), (407, 477, 478, 421), (415, 414, 428, 429), (408, 407, 421, 422), (416, 415, 429, 430), (409, 408, 422, 423), (428, 427, 441, 442), (421, 478, 479, 435), (429, 428, 442, 443), (422, 421, 435, 436), (430, 429, 443, 444), (423, 422, 436, 437), (81, 67, 334, 306), (424, 423, 437, 438), (52, 66, 389, 403), (425, 424, 438, 439), (249, 235, 447, 419), (604, 425, 439, 607), (54, 82, 377, 405), (610, 426, 440, 608), (406, 392, 378, 364, 350, 336, 322, 308, 294, 280, 266, 252, 238, 224, 210, 196, 182, 168, 154, 140, 126, 112, 98, 84, 70, 56, 42, 28, 14, 0, 434, 420), (223, 251, 208, 236), (439, 438, 4, 5), (13, 432, 404, 376, 348, 320, 292, 264, 236, 208, 180, 152, 124, 96, 68, 40, 12, 433, 405, 377, 349, 321, 293, 265, 237, 209, 181, 153, 125, 97, 69, 41), (607, 439, 5, 545), (608, 440, 6, 609), (442, 441, 7, 8), (435, 479, 449, 1), (443, 442, 8, 9), (436, 435, 1, 2), (444, 443, 9, 10), (437, 436, 2, 3), (39, 25, 418, 390), (438, 437, 3, 4), (0, 14, 448, 449), (14, 28, 450, 448), (28, 42, 451, 450), (42, 56, 452, 451), (56, 70, 453, 452), (70, 84, 454, 453), (84, 98, 455, 454), (98, 112, 456, 455), (112, 126, 457, 456), (126, 140, 458, 457), (140, 154, 459, 458), (154, 168, 460, 459), (168, 182, 461, 460), (182, 196, 462, 461), (196, 210, 463, 462), (210, 224, 464, 463), (224, 238, 465, 464), (238, 252, 466, 465), (252, 266, 467, 466), (266, 280, 468, 467), (280, 294, 469, 468), (294, 308, 470, 469), (308, 322, 471, 470), (322, 336, 472, 471), (336, 350, 473, 472), (350, 364, 474, 473), (364, 378, 475, 474), (378, 392, 476, 475), (392, 406, 477, 476), (406, 420, 478, 477), (420, 434, 479, 478), (434, 0, 449, 479), (543, 511, 480, 512), (542, 510, 511, 543), (541, 509, 510, 542), (540, 508, 509, 541), (539, 507, 508, 540), (538, 506, 507, 539), (537, 505, 506, 538), (536, 504, 505, 537), (535, 503, 504, 536), (534, 502, 503, 535), (533, 501, 502, 534), (532, 500, 501, 533), (531, 499, 500, 532), (530, 498, 499, 531), (529, 497, 498, 530), (528, 496, 497, 529), (527, 495, 496, 528), (526, 494, 495, 527), (525, 493, 494, 526), (524, 492, 493, 525), (523, 491, 492, 524), (522, 490, 491, 523), (521, 489, 490, 522), (520, 488, 489, 521), (519, 487, 488, 520), (518, 486, 487, 519), (517, 485, 486, 518), (516, 484, 485, 517), (515, 483, 484, 516), (514, 482, 483, 515), (513, 481, 482, 514), (512, 480, 481, 513), (547, 640, 641, 546), (546, 641, 642, 549), (549, 642, 643, 550), (550, 643, 644, 553), (553, 644, 645, 554), (554, 645, 646, 557), (557, 646, 647, 558), (558, 647, 648, 561), (561, 648, 649, 563), (563, 649, 650, 565), (565, 650, 651, 567), (567, 651, 652, 569), (569, 652, 653, 571), (571, 653, 654, 572), (572, 654, 655, 575), (575, 655, 656, 576), (576, 656, 657, 579), (579, 657, 658, 580), (580, 658, 659, 583), (583, 659, 660, 584), (584, 660, 661, 587), (587, 661, 662, 589), (589, 662, 663, 591), (591, 663, 664, 593), (593, 664, 665, 595), (595, 665, 666, 597), (597, 666, 667, 598), (598, 667, 668, 601), (601, 668, 669, 602), (602, 669, 670, 605), (605, 670, 671, 606), (606, 671, 640, 547), (20, 6, 545, 544), (547, 546, 21, 7), (34, 20, 544, 548), (546, 549, 35, 21), (549, 550, 49, 35), (48, 34, 548, 551), (62, 48, 551, 552), (550, 553, 63, 49), (553, 554, 77, 63), (76, 62, 552, 555), (90, 76, 555, 556), (554, 557, 91, 77), (557, 558, 105, 91), (104, 90, 556, 559), (118, 104, 559, 560), (558, 561, 119, 105), (132, 118, 560, 562), (561, 563, 133, 119), (146, 132, 562, 564), (563, 565, 147, 133), (160, 146, 564, 566), (565, 567, 161, 147), (174, 160, 566, 568), (567, 569, 175, 161), (188, 174, 568, 570), (569, 571, 189, 175), (571, 572, 203, 189), (202, 188, 570, 573), (216, 202, 573, 574), (572, 575, 217, 203), (575, 576, 231, 217), (230, 216, 574, 577), (244, 230, 577, 578), (576, 579, 245, 231), (579, 580, 259, 245), (258, 244, 578, 581), (272, 258, 581, 582), (580, 583, 273, 259), (583, 584, 287, 273), (286, 272, 582, 585), (300, 286, 585, 586), (584, 587, 301, 287), (314, 300, 586, 588), (587, 589, 315, 301), (328, 314, 588, 590), (589, 591, 329, 315), (342, 328, 590, 592), (591, 593, 343, 329), (356, 342, 592, 594), (593, 595, 357, 343), (370, 356, 594, 596), (595, 597, 371, 357), (597, 598, 385, 371), (384, 370, 596, 599), (398, 384, 599, 600), (598, 601, 399, 385), (601, 602, 413, 399), (412, 398, 600, 603), (426, 412, 603, 604), (602, 605, 427, 413), (605, 606, 441, 427), (440, 426, 604, 607), (6, 440, 607, 545), (606, 547, 7, 441), (608, 609, 480, 511), (610, 608, 511, 510), (611, 610, 510, 509), (612, 611, 509, 508), (613, 612, 508, 507), (614, 613, 507, 506), (615, 614, 506, 505), (616, 615, 505, 504), (617, 616, 504, 503), (618, 617, 503, 502), (619, 618, 502, 501), (620, 619, 501, 500), (621, 620, 500, 499), (622, 621, 499, 498), (623, 622, 498, 497), (624, 623, 497, 496), (625, 624, 496, 495), (626, 625, 495, 494), (627, 626, 494, 493), (628, 627, 493, 492), (629, 628, 492, 491), (630, 629, 491, 490), (631, 630, 490, 489), (632, 631, 489, 488), (633, 632, 488, 487), (634, 633, 487, 486), (635, 634, 486, 485), (636, 635, 485, 484), (637, 636, 484, 483), (638, 637, 483, 482), (639, 638, 482, 481), (609, 639, 481, 480), (641, 640, 512, 513), (642, 641, 513, 514), (643, 642, 514, 515), (644, 643, 515, 516), (645, 644, 516, 517), (646, 645, 517, 518), (647, 646, 518, 519), (648, 647, 519, 520), (649, 648, 520, 521), (650, 649, 521, 522), (651, 650, 522, 523), (652, 651, 523, 524), (653, 652, 524, 525), (654, 653, 525, 526), (655, 654, 526, 527), (656, 655, 527, 528), (657, 656, 528, 529), (658, 657, 529, 530), (659, 658, 530, 531), (660, 659, 531, 532), (661, 660, 532, 533), (662, 661, 533, 534), (663, 662, 534, 535), (664, 663, 535, 536), (665, 664, 536, 537), (666, 665, 537, 538), (667, 666, 538, 539), (668, 667, 539, 540), (669, 668, 540, 541), (670, 669, 541, 542), (671, 670, 542, 543), (640, 671, 543, 512)])
me_sphere.materials.append(mat_primitives)
me_sphere.use_remesh_preserve_volume = False
me_sphere.use_remesh_preserve_attributes = False
me_sphere.use_mirror_vertex_groups = False
me_sphere.update()
me_cone = bpy.data.meshes.new('Cone')
me_cone.from_pydata([(0.1793, -0.9001, -0.9093), (0.1917, -0.9682, -0.7864), (0.5248, 0.7876, -0.905), (0.5625, 0.839, -0.7836), (0.6667, 0.6689, -0.9055), (0.6706, 0.6685, -0.7849), (0.7822, 0.5248, -0.906), (0.7866, 0.5235, -0.7851), (0.867, 0.3611, -0.9065), (0.0, 0.0, 1.0), (0.8716, 0.3588, -0.7852), (0.9178, 0.1845, -0.9071), (0.9225, 0.1812, -0.7853), (0.9124, -0.1798, -0.9081), (0.9768, -0.1979, -0.7859), (0.857, -0.3534, -0.9085), (0.9173, -0.3836, -0.7861), (0.7693, -0.5125, -0.9089), (0.8232, -0.5538, -0.7863), (0.6527, -0.6513, -0.9091), (0.6983, -0.7022, -0.7865), (0.5118, -0.7646, -0.9093), (0.5475, -0.8234, -0.7865), (0.352, -0.8486, -0.9094), (0.3765, -0.9131, -0.7865), (-1.169e-05, -0.9174, -0.9092), (-4.785e-05, -0.9867, -0.7862), (-0.1793, -0.9, -0.9089), (-0.1918, -0.968, -0.7859), (-0.3519, -0.8483, -0.9086), (-0.3765, -0.9127, -0.7856), (-0.5116, -0.7642, -0.9082), (-0.5473, -0.8229, -0.7853), (-0.3885, 0.9305, -0.6623), (-0.6974, -0.7056, -0.6608), (0.9295, 0.3775, -0.6635), (-0.9824, 0.1877, -0.661), (-0.8382, 0.5526, -0.6615), (0.6979, -0.7061, -0.6625), (-5.12e-05, 1.009, -0.6628), (-0.1916, -0.9713, -0.6612), (0.5632, 0.8358, -0.6634), (-0.9162, -0.3875, -0.6607), (0.9768, -0.2022, -0.6632), (-0.5629, 0.8351, -0.662), (0.3762, -0.9166, -0.662), (-0.5468, -0.8266, -0.6609), (0.839, 0.5532, -0.6635), (-0.9982, -0.007825, -0.6609), (0.9993, -0.007742, -0.6633), (0.8228, -0.5579, -0.6627), (-0.1983, 0.9894, -0.6626), (-5.152e-05, -0.99, -0.6614), (0.3885, 0.9309, -0.6632), (-0.8221, -0.5574, -0.6607), (0.9835, 0.188, -0.6635), (-0.9285, 0.377, -0.6612), (-0.7148, 0.7074, -0.6617), (0.5471, -0.8271, -0.6622), (0.1982, 0.9897, -0.663), (-0.3761, -0.9162, -0.661), (0.1915, -0.9715, -0.6617), (0.7154, 0.7081, -0.6635), (-0.9757, -0.202, -0.6608), (0.9171, -0.3879, -0.663), (0.387, 0.9398, -1.023), (0.1974, 0.9981, -1.023), (-0.1974, 0.9979, -1.022), (-0.3869, 0.9395, -1.022), (-0.5609, 0.8448, -1.023), (-0.7126, 0.7179, -1.024), (-0.8361, 0.5639, -1.024), (0.9987, 0.005148, -1.03), (-0.9268, 0.3891, -1.025), (-0.9813, 0.2003, -1.027), (-0.9978, 0.005083, -1.028), (-0.976, -0.1891, -1.029), (-0.9171, -0.3749, -1.031), (-0.8234, -0.5453, -1.032), (-0.6989, -0.694, -1.033), (-0.5482, -0.8156, -1.034), (-0.3772, -0.9058, -1.035), (-0.1922, -0.9612, -1.035), (-4.051e-05, -0.98, -1.036), (0.3773, -0.9061, -1.036), (0.5484, -0.816, -1.035), (0.6993, -0.6944, -1.034), (0.824, -0.5457, -1.034), (0.9178, -0.3752, -1.032), (0.9769, -0.1892, -1.031), (0.9821, 0.2006, -1.029), (0.9275, 0.3895, -1.027), (0.8367, 0.5645, -1.026), (0.713, 0.7185, -1.025), (0.5612, 0.8453, -1.024), (0.1921, -0.9614, -1.036), (-0.6522, -0.6508, -0.9077), (-0.6548, -0.6577, -0.7837), (-0.7686, -0.5121, -0.9072), (-0.7718, -0.5185, -0.7835), (-0.8562, -0.3531, -0.9066), (-0.9165, -0.3833, -0.784), (-0.9115, -0.1797, -0.9061), (-0.9157, -0.1848, -0.7832), (-0.9321, 0.001741, -0.9055), (-0.9366, -0.002518, -0.7832), (-0.9168, 0.1842, -0.905), (-0.9215, 0.1809, -0.7831), (-0.8661, 0.3607, -0.9046), (-0.8707, 0.3584, -0.7831), (0.933, 0.001814, -0.9076), (0.9376, -0.00244, -0.7854), (-0.7816, 0.5243, -0.9042), (-0.7859, 0.5229, -0.7832), (-0.6663, 0.6683, -0.904), (-0.67, 0.6679, -0.7833), (-0.5245, 0.7871, -0.9038), (-0.5276, 0.7875, -0.7835), (-0.3618, 0.8757, -0.9038), (-0.364, 0.8768, -0.7836), (-0.1846, 0.9305, -0.9038), (-0.1858, 0.9319, -0.7838), (0.1847, 0.9307, -0.9042), (0.1858, 0.9322, -0.7843), (0.362, 0.8761, -0.9046), (0.3641, 0.8772, -0.7845), (-1.104e-05, 0.9507, -0.7841), (-8.87e-06, 0.9491, -0.904), (-4.019e-05, 1.018, -1.022), (-0.5471, -0.8244, -0.7361), (-0.3763, -0.9141, -0.7363), (-0.1917, -0.9693, -0.7366), (-4.93e-05, -0.988, -0.7369), (0.3764, -0.9145, -0.7372), (0.5473, -0.8249, -0.7374), (0.6981, -0.7037, -0.7374), (0.8231, -0.5554, -0.7374), (0.9172, -0.3853, -0.7374), (0.9768, -0.1996, -0.7373), (0.9832, 0.1905, -0.737), (0.9291, 0.3799, -0.7368), (0.8385, 0.5555, -0.7366), (0.7149, 0.7102, -0.7363), (0.1917, -0.9695, -0.7371), (0.5628, 0.8377, -0.736), (-1.249e-05, 0.9496, -0.7367), (-0.8224, -0.555, -0.7355), (-0.9163, -0.385, -0.7353), (-0.9758, -0.1994, -0.735), (-0.9981, -0.005224, -0.7349), (-0.9822, 0.1902, -0.7347), (-0.9282, 0.3794, -0.7346), (0.9992, -0.005145, -0.7372), (-0.8378, 0.5549, -0.7346), (-0.3881, 0.9323, -0.7348), (0.1981, 0.9914, -0.7355), (-0.1981, 0.9911, -0.735), (-0.7144, 0.7095, -0.7346), (-0.6977, -0.7032, -0.7358), (0.3882, 0.9327, -0.7358), (-0.5625, 0.8371, -0.7347), (0.3617, 0.8774, -0.9558), (0.1845, 0.9319, -0.9554), (-0.1845, 0.9317, -0.955), (-0.3616, 0.877, -0.9551), (-0.5242, 0.7885, -0.9552), (-0.6659, 0.6699, -0.9555), (-0.7813, 0.5259, -0.956), (0.9329, 0.00365, -0.9598), (-0.8659, 0.3624, -0.9565), (-0.9167, 0.186, -0.9571), (-0.932, 0.00358, -0.9578), (-0.9115, -0.1778, -0.9586), (-0.8564, -0.3513, -0.9593), (-0.7688, -0.5104, -0.96), (-0.6525, -0.6492, -0.9607), (-0.5118, -0.7627, -0.9613), (-0.3521, -0.8468, -0.9618), (-0.1794, -0.8985, -0.9622), (-1.012e-05, -0.916, -0.9625), (0.3522, -0.8471, -0.9626), (0.512, -0.7631, -0.9624), (0.6529, -0.6496, -0.9621), (0.7694, -0.5107, -0.9617), (0.8571, -0.3516, -0.9611), (0.9124, -0.1779, -0.9605), (0.9176, 0.1863, -0.9591), (0.8667, 0.3628, -0.9583), (0.7819, 0.5264, -0.9576), (0.6664, 0.6704, -0.9569), (0.5245, 0.789, -0.9563), (0.1794, -0.8987, -0.9626), (-4.229e-05, 1.016, -0.9536), (0.8375, 0.5607, -0.9052), (0.9282, 0.3855, -0.906), (-0.5616, 0.8416, -0.9026), (-0.3874, 0.9365, -0.9024), (-4.386e-05, 1.015, -0.9024), (0.1977, 0.9953, -0.9027), (-0.998, 0.0007801, -0.9056), (-0.9817, 0.1961, -0.9048), (0.9826, 0.1964, -0.9069), (0.3875, 0.9369, -0.9032), (-0.1977, 0.9951, -0.9023), (-0.9274, 0.3851, -0.9041), (0.9989, 0.0008512, -0.9077), (-0.8368, 0.5602, -0.9034), (0.5619, 0.8421, -0.9037), (-0.7134, 0.7144, -0.9029), (0.7138, 0.715, -0.9044), (0.9768, -0.1936, -0.9085), (0.9176, -0.3794, -0.9093), (0.8236, -0.5498, -0.9099), (0.6988, -0.6983, -0.9104), (0.548, -0.8197, -0.9108), (0.3769, -0.9096, -0.911), (0.1919, -0.9648, -0.9111), (-4.418e-05, -0.9833, -0.911), (-0.192, -0.9646, -0.9107), (-0.3768, -0.9093, -0.9102), (-0.5478, -0.8193, -0.9097), (-0.6984, -0.6979, -0.909), (-0.823, -0.5493, -0.9082), (-0.9168, -0.3791, -0.9074), (-0.9759, -0.1934, -0.9065), (-0.976, -0.1916, -0.959), (-0.9979, 0.002619, -0.9579), (-0.9169, -0.3773, -0.9601), (-0.8232, -0.5476, -0.9611), (-0.6986, -0.6962, -0.962), (-0.548, -0.8177, -0.9628), (-0.377, -0.9078, -0.9635), (-0.1921, -0.9631, -0.964), (-4.261e-05, -0.9819, -0.9643), (0.192, -0.9633, -0.9644), (0.3771, -0.9081, -0.9642), (0.5482, -0.8181, -0.9639), (0.699, -0.6967, -0.9634), (0.8238, -0.548, -0.9627), (0.9177, -0.3776, -0.9619), (0.9769, -0.1917, -0.961), (0.9988, 0.002688, -0.96), (0.8372, 0.5623, -0.9568), (0.9279, 0.3872, -0.9579), (0.5616, 0.8435, -0.9551), (0.7135, 0.7165, -0.9559), (-0.9815, 0.1979, -0.9569), (-0.8365, 0.5618, -0.9551), (-0.713, 0.7159, -0.9545), (-0.5613, 0.843, -0.954), (-0.3872, 0.9377, -0.9537), (-7.301e-06, 0.9503, -0.9552), (0.1976, 0.9965, -0.9539), (0.9824, 0.1982, -0.9589), (0.3873, 0.9381, -0.9544), (-0.1976, 0.9963, -0.9535), (-0.9271, 0.3868, -0.956), (0.7146, 0.7116, -0.784), (0.8382, 0.557, -0.7844), (0.9288, 0.3815, -0.7848), (-4.753e-05, 1.012, -0.7826), (0.198, 0.9925, -0.7829), (0.983, 0.1922, -0.7852), (0.9991, -0.003446, -0.7855), (-0.7141, 0.7109, -0.7823), (-0.5623, 0.8384, -0.7823), (0.5279, 0.7881, -0.7847), (-0.8375, 0.5564, -0.7825), (0.388, 0.9339, -0.7832), (-0.9279, 0.381, -0.7827), (-0.198, 0.9922, -0.7824), (-0.982, 0.1919, -0.7829), (-0.3879, 0.9335, -0.7823), (-0.9981, -0.003523, -0.7833), (0.9167, -0.1849, -0.7854), (0.8608, -0.3592, -0.7854), (0.7725, -0.519, -0.7853), (0.6553, -0.6582, -0.7852), (0.5138, -0.7719, -0.7851), (0.3534, -0.8561, -0.7849), (0.18, -0.9078, -0.7848), (-1.387e-05, -0.9251, -0.7845), (-0.1799, -0.9076, -0.7843), (-0.3532, -0.8558, -0.7841), (-0.5135, -0.7715, -0.7839), (-0.6979, -0.7017, -0.7849), (-0.8225, -0.5534, -0.7845), (-0.86, -0.3589, -0.7833), (-0.9758, -0.1977, -0.7836), (-0.6703, 0.6666, -0.7356), (-0.5278, 0.7863, -0.7359), (0.5282, 0.7868, -0.7372), (0.6709, 0.6672, -0.7373), (-0.7862, 0.5214, -0.7354), (0.3643, 0.876, -0.7371), (-0.8709, 0.3568, -0.7351), (-0.1859, 0.9308, -0.7364), (-4.898e-05, 1.011, -0.7352), (0.9227, 0.1795, -0.7372), (0.9377, -0.00414, -0.7371), (-0.9216, 0.1792, -0.7349), (-0.3642, 0.8756, -0.7362), (0.1859, 0.931, -0.7369), (0.8719, 0.3572, -0.7373), (-0.9366, -0.00422, -0.7348), (0.7869, 0.522, -0.7373), (0.9167, -0.1866, -0.7369), (0.8607, -0.3609, -0.7367), (0.7724, -0.5206, -0.7365), (0.6552, -0.6597, -0.7362), (0.5136, -0.7734, -0.7359), (0.3532, -0.8575, -0.7357), (0.1799, -0.9091, -0.7354), (-1.532e-05, -0.9265, -0.7352), (-0.1799, -0.9089, -0.735), (-0.3531, -0.8572, -0.7348), (-0.5133, -0.7729, -0.7347), (-0.6546, -0.6593, -0.7346), (-0.7717, -0.5201, -0.7346), (-0.8598, -0.3606, -0.7346), (-0.9156, -0.1865, -0.7346), (-0.1475, -0.02933, 0.8372), (0.1502, -0.0007074, 0.5992), (-0.1128, -0.04681, 0.8371), (-0.08324, 0.1238, 0.5992), (-0.1503, 1.236e-05, 0.8372), (-0.1065, -0.1072, 0.5992), (0.106, 0.106, 0.8372), (-0.0577, -0.1399, 0.5992), (0.06753, 0.101, 0.8372), (0.1472, 0.02857, 0.5992), (0.05731, 0.1384, 0.8372), (0.1251, -0.08432, 0.5992), (-0.1012, 0.06752, 0.8372), (0.05764, -0.1399, 0.5992), (-0.1125, 0.04651, 0.8372), (-0.02943, -0.1485, 0.5992), (-0.1195, 0.02368, 0.8372), (0.1385, 0.05669, 0.5992), (-2.46e-05, 0.149, 0.5992), (0.0237, 0.1191, 0.8372), (-2.848e-06, 0.1214, 0.8372), (0.02938, -0.1485, 0.5992), (-0.0237, 0.1191, 0.8372), (-0.1386, 0.0567, 0.5992), (0.1247, 0.08332, 0.8372), (-0.02923, 0.1461, 0.5992), (2.175e-07, -0.1508, 0.8372), (-0.08373, -0.126, 0.5992), (0.02386, -0.1201, 0.8371), (0.08318, 0.1238, 0.5992), (0.0468, -0.1131, 0.8371), (-0.1473, 0.02858, 0.5992), (0.06792, -0.1018, 0.8371), (0.1059, 0.1052, 0.5992), (0.08641, -0.08651, 0.8371), (-0.106, 0.1053, 0.5992), (0.1016, -0.06795, 0.8371), (-2.498e-05, -0.1515, 0.5992), (0.1128, -0.0468, 0.8371), (0.1246, 0.08257, 0.5992), (0.1386, 0.05743, 0.8372), (-0.139, -0.05828, 0.5992), (-0.04681, -0.1131, 0.8371), (-0.1247, 0.08259, 0.5992), (-0.02942, -0.1479, 0.8372), (-0.1475, -0.03004, 0.5992), (-0.1016, -0.06796, 0.8371), (0.08367, -0.126, 0.5992), (-0.1065, -0.1065, 0.8372), (0.05727, 0.1376, 0.5992), (-0.06794, -0.1018, 0.8371), (-0.1503, -0.0007076, 0.5992), (-0.04651, 0.1122, 0.8372), (0.1474, -0.03003, 0.5992), (-0.06754, 0.101, 0.8372), (0.1064, -0.1072, 0.5992), (-0.086, 0.08592, 0.8372), (-0.05732, 0.1376, 0.5992), (0.1196, -0.02389, 0.8371), (0.1389, -0.05826, 0.5992), (0.1219, -8.671e-05, 0.8372), (0.02918, 0.1461, 0.5992), (0.1473, 0.0293, 0.8372), (-0.1252, -0.08433, 0.5992), (0.1503, 0.000352, 0.9628), (0.1129, 0.0003458, 1.0), (-0.06251, 0.09393, 1.0), (-0.08324, 0.125, 0.9628), (-0.08, -0.07967, 1.0), (-0.1065, -0.1062, 0.9628), (-0.04332, -0.1043, 1.0), (-0.05769, -0.139, 0.9628), (0.1106, 0.02235, 1.0), (0.1473, 0.02965, 0.9628), (0.09403, -0.06248, 1.0), (0.1252, -0.0833, 0.9628), (0.04334, -0.1043, 1.0), (0.05771, -0.1389, 0.9628), (-0.02941, -0.1476, 0.9628), (-0.02208, -0.1107, 1.0), (0.1387, 0.05778, 0.9628), (0.1041, 0.04348, 1.0), (1.222e-05, 0.1128, 1.0), (1.247e-05, 0.1501, 0.9628), (0.02211, -0.1107, 1.0), (0.02943, -0.1476, 0.9628), (-0.1041, 0.04349, 1.0), (-0.1387, 0.05779, 0.9628), (-0.02193, 0.1107, 1.0), (-0.02921, 0.1473, 0.9628), (-0.06288, -0.09379, 1.0), (-0.08374, -0.125, 0.9628), (0.06253, 0.09391, 1.0), (0.08326, 0.1249, 0.9628), (-0.1473, 0.02966, 0.9628), (-0.1106, 0.02235, 1.0), (0.07962, 0.07995, 1.0), (0.106, 0.1064, 0.9628), (-0.0796, 0.07997, 1.0), (-0.106, 0.1064, 0.9628), (1.194e-05, -0.1129, 1.0), (1.21e-05, -0.1505, 0.9628), (0.09366, 0.06292, 1.0), (0.1247, 0.08368, 0.9628), (-0.1044, -0.04291, 1.0), (-0.139, -0.05725, 0.9628), (-0.09366, 0.06294, 1.0), (-0.1247, 0.08369, 0.9628), (-0.1475, -0.02899, 0.9628), (-0.1108, -0.02169, 1.0), (0.0629, -0.09377, 1.0), (0.08375, -0.125, 0.9628), (0.04306, 0.1043, 1.0), (0.05733, 0.1387, 0.9628), (-0.1129, 0.0003457, 1.0), (-0.1503, 0.0003518, 0.9628), (0.1108, -0.02169, 1.0), (0.1475, -0.02899, 0.9628), (0.1065, -0.1062, 0.9628), (0.08001, -0.07966, 1.0), (-0.05732, 0.1388, 0.9628), (-0.04304, 0.1043, 1.0), (0.1044, -0.0429, 1.0), (0.139, -0.05723, 0.9628), (0.02923, 0.1472, 0.9628), (0.02195, 0.1107, 1.0), (-0.09403, -0.06249, 1.0), (-0.1252, -0.08332, 0.9628), (-0.1197, -0.0238, 0.878), (-0.1128, -0.04672, 0.878), (0.106, 0.1061, 0.878), (-0.1012, 0.06762, 0.8781), (-0.1125, 0.04661, 0.8781), (0.02922, 0.147, 0.878), (0.02942, -0.1478, 0.878), (0.04681, -0.113, 0.878), (0.08642, -0.08642, 0.878), (0.1252, -0.08354, 0.878), (-0.1252, -0.08356, 0.878), (-0.08643, -0.08643, 0.878), (-0.04651, 0.1123, 0.8781), (-0.08324, 0.1247, 0.878), (0.1196, -0.02379, 0.878), (0.1219, 5.858e-06, 0.8781), (3.83e-06, 0.1498, 0.878), (-0.04681, -0.113, 0.878), (0.06753, 0.1011, 0.8781), (0.1473, 0.0294, 0.878), (-0.106, 0.1061, 0.878), (-0.08373, -0.1252, 0.878), (-0.02942, -0.1478, 0.878), (0.1386, 0.05753, 0.878), (0.139, -0.05747, 0.878), (0.08373, -0.1252, 0.878), (3.457e-06, -0.1507, 0.878), (0.1247, 0.08342, 0.878), (-0.02921, 0.147, 0.878), (-0.1473, 0.02941, 0.878), (0.05732, 0.1385, 0.878), (-0.1503, 0.0001049, 0.878), (0.1502, 1.256e-05, 0.8372), (0.1475, -0.02932, 0.8372), (-0.1247, 0.08334, 0.8372), (-0.106, 0.106, 0.8372), (0.02921, 0.1469, 0.8372), (0.0465, 0.1122, 0.8372), (0.05769, -0.1393, 0.8372), (0.02942, -0.1479, 0.8372), (-0.1387, 0.05745, 0.8372), (5.907e-07, 0.1497, 0.8372), (-0.02387, -0.1201, 0.8371), (-0.05769, -0.1393, 0.8372), (0.1125, 0.0465, 0.8372), (0.1195, 0.02368, 0.8372), (0.08372, -0.1253, 0.8372), (-3.291e-06, -0.1224, 0.8371), (0.139, -0.05756, 0.8372), (-0.1473, 0.02931, 0.8372), (0.08323, 0.1246, 0.8372), (0.1012, 0.06751, 0.8372), (-0.08324, 0.1246, 0.8372), (-0.05732, 0.1384, 0.8372), (0.1252, -0.08363, 0.8372), (0.1065, -0.1065, 0.8372), (-0.1252, -0.08364, 0.8372), (-0.139, -0.05758, 0.8372), (-0.02921, 0.1469, 0.8372), (-0.08643, -0.08652, 0.8371), (-0.1197, -0.02389, 0.8371), (-0.1219, -8.697e-05, 0.8372), (0.08598, 0.0859, 0.8372), (-0.08373, -0.1253, 0.8372), (-0.0237, 0.1192, 0.8781), (3.911e-07, 0.1215, 0.8781), (0.1128, -0.04671, 0.878), (0.1016, -0.06786, 0.878), (-0.086, 0.08601, 0.8781), (-0.06754, 0.1011, 0.8781), (-0.1016, -0.06787, 0.878), (-0.139, -0.05749, 0.878), (0.1065, -0.1064, 0.878), (0.08599, 0.086, 0.8781), (0.1012, 0.0676, 0.8781), (-0.05732, 0.1385, 0.878), (0.1125, 0.0466, 0.8781), (-0.1475, -0.02924, 0.878), (0.0465, 0.1123, 0.8781), (0.08324, 0.1247, 0.878), (0.02387, -0.12, 0.878), (-5.128e-08, -0.1224, 0.878), (-0.06794, -0.1017, 0.878), (-0.1065, -0.1064, 0.878), (-0.1195, 0.02378, 0.8781), (-0.1387, 0.05754, 0.878), (0.1475, -0.02923, 0.878), (-0.02387, -0.12, 0.878), (0.06793, -0.1017, 0.878), (0.05769, -0.1392, 0.878), (0.1195, 0.02377, 0.8781), (-0.05769, -0.1392, 0.878), (-0.1219, 5.595e-06, 0.878), (0.0237, 0.1192, 0.8781), (-0.1247, 0.08344, 0.878), (0.1503, 0.0001051, 0.878)], [], [(442, 9, 409), (421, 405, 9), (389, 9, 447), (419, 9, 387), (427, 9, 419), (524, 441, 410, 477), (416, 9, 407), (435, 9, 416), (148, 63, 48, 149), (147, 42, 63, 148), (146, 54, 42, 147), (158, 34, 54, 146), (129, 46, 34, 158), (130, 60, 46, 129), (131, 40, 60, 130), (132, 52, 40, 131), (143, 61, 52, 132), (133, 45, 61, 143), (134, 58, 45, 133), (135, 38, 58, 134), (136, 50, 38, 135), (137, 64, 50, 136), (138, 43, 64, 137), (152, 49, 43, 138), (544, 385, 438, 535), (402, 9, 393), (423, 9, 402), (543, 428, 420, 469), (480, 436, 415, 478), (433, 9, 413), (409, 9, 403), (446, 9, 433), (189, 4, 6, 188), (64, 380, 332, 50), (142, 62, 47, 141), (160, 44, 33, 154), (63, 366, 372, 48), (40, 336, 328, 60), (50, 332, 376, 38), (141, 47, 35, 140), (297, 39, 59, 155), (149, 48, 36, 150), (60, 328, 348, 46), (38, 376, 368, 58), (140, 35, 55, 139), (155, 59, 53, 159), (154, 33, 51, 156), (150, 36, 56, 151), (46, 348, 326, 34), (58, 368, 334, 45), (139, 55, 49, 152), (156, 51, 39, 297), (151, 56, 37, 153), (34, 326, 384, 54), (45, 334, 342, 61), (49, 322, 374, 43), (159, 53, 41, 144), (153, 37, 57, 157), (54, 384, 362, 42), (52, 61, 342, 358), (43, 374, 380, 64), (144, 41, 62, 142), (157, 57, 44, 160), (42, 362, 366, 63), (52, 358, 336, 40), (161, 124, 2, 190), (202, 268, 3, 207), (169, 108, 112, 167), (204, 269, 267, 206), (163, 120, 127, 251), (203, 270, 260, 197), (186, 11, 110, 168), (201, 262, 263, 205), (170, 106, 108, 169), (200, 271, 269, 204), (164, 118, 120, 163), (196, 272, 270, 203), (162, 122, 124, 161), (198, 261, 268, 202), (187, 8, 11, 186), (194, 259, 262, 201), (197, 260, 261, 198), (166, 114, 116, 165), (251, 127, 122, 162), (209, 257, 258, 193), (206, 267, 264, 208), (199, 273, 271, 200), (165, 116, 118, 164), (70, 69, 68, 67, 128, 66, 65, 94, 93, 92, 91, 90, 72, 89, 88, 87, 86, 85, 84, 95, 83, 82, 81, 80, 79, 78, 77, 76, 75, 74, 73, 71), (167, 112, 114, 166), (171, 104, 106, 170), (195, 265, 272, 196), (207, 3, 257, 209), (193, 258, 259, 194), (190, 2, 4, 189), (188, 6, 8, 187), (208, 264, 265, 195), (168, 110, 13, 185), (205, 263, 14, 210), (185, 13, 15, 184), (210, 14, 16, 211), (184, 15, 17, 183), (211, 16, 18, 212), (183, 17, 19, 182), (212, 18, 20, 213), (182, 19, 21, 181), (213, 20, 22, 214), (181, 21, 23, 180), (214, 22, 24, 215), (180, 23, 0, 191), (215, 24, 1, 216), (191, 0, 25, 179), (216, 1, 26, 217), (179, 25, 27, 178), (217, 26, 28, 218), (178, 27, 29, 177), (218, 28, 30, 219), (177, 29, 31, 176), (219, 30, 32, 220), (176, 31, 96, 175), (220, 32, 285, 221), (175, 96, 98, 174), (221, 285, 286, 222), (174, 98, 100, 173), (222, 286, 101, 223), (173, 100, 102, 172), (223, 101, 288, 224), (172, 102, 104, 171), (224, 288, 273, 199), (115, 289, 290, 117), (266, 291, 292, 5), (113, 293, 289, 115), (125, 294, 291, 266), (109, 295, 293, 113), (121, 296, 145, 126), (12, 298, 299, 111), (107, 300, 295, 109), (119, 301, 296, 121), (123, 302, 294, 125), (10, 303, 298, 12), (105, 304, 300, 107), (126, 145, 302, 123), (7, 305, 303, 10), (117, 290, 301, 119), (5, 292, 305, 7), (111, 299, 306, 274), (274, 306, 307, 275), (275, 307, 308, 276), (276, 308, 309, 277), (277, 309, 310, 278), (278, 310, 311, 279), (279, 311, 312, 280), (280, 312, 313, 281), (281, 313, 314, 282), (282, 314, 315, 283), (283, 315, 316, 284), (284, 316, 317, 97), (97, 317, 318, 99), (99, 318, 319, 287), (287, 319, 320, 103), (103, 320, 304, 105), (76, 225, 226, 75), (77, 227, 225, 76), (78, 228, 227, 77), (79, 229, 228, 78), (80, 230, 229, 79), (81, 231, 230, 80), (82, 232, 231, 81), (83, 233, 232, 82), (95, 234, 233, 83), (84, 235, 234, 95), (85, 236, 235, 84), (86, 237, 236, 85), (87, 238, 237, 86), (88, 239, 238, 87), (89, 240, 239, 88), (72, 241, 240, 89), (92, 242, 243, 91), (94, 244, 245, 93), (75, 226, 246, 74), (71, 247, 248, 70), (69, 249, 250, 68), (128, 192, 252, 66), (70, 248, 249, 69), (91, 243, 253, 90), (66, 252, 254, 65), (68, 250, 255, 67), (74, 246, 256, 73), (90, 253, 241, 72), (67, 255, 192, 128), (73, 256, 247, 71), (65, 254, 244, 94), (93, 245, 242, 92), (8, 6, 193, 194), (118, 116, 195, 196), (122, 127, 197, 198), (106, 104, 199, 200), (11, 8, 194, 201), (124, 122, 198, 202), (120, 118, 196, 203), (108, 106, 200, 204), (110, 11, 201, 205), (127, 120, 203, 197), (112, 108, 204, 206), (2, 124, 202, 207), (114, 112, 206, 208), (4, 2, 207, 209), (116, 114, 208, 195), (6, 4, 209, 193), (13, 110, 205, 210), (15, 13, 210, 211), (17, 15, 211, 212), (19, 17, 212, 213), (21, 19, 213, 214), (23, 21, 214, 215), (0, 23, 215, 216), (25, 0, 216, 217), (27, 25, 217, 218), (29, 27, 218, 219), (31, 29, 219, 220), (96, 31, 220, 221), (98, 96, 221, 222), (100, 98, 222, 223), (102, 100, 223, 224), (104, 102, 224, 199), (172, 171, 226, 225), (173, 172, 225, 227), (174, 173, 227, 228), (175, 174, 228, 229), (176, 175, 229, 230), (177, 176, 230, 231), (178, 177, 231, 232), (179, 178, 232, 233), (191, 179, 233, 234), (180, 191, 234, 235), (181, 180, 235, 236), (182, 181, 236, 237), (183, 182, 237, 238), (184, 183, 238, 239), (185, 184, 239, 240), (168, 185, 240, 241), (188, 187, 243, 242), (190, 189, 245, 244), (171, 170, 246, 226), (167, 166, 248, 247), (165, 164, 250, 249), (251, 162, 252, 192), (166, 165, 249, 248), (187, 186, 253, 243), (162, 161, 254, 252), (164, 163, 255, 250), (170, 169, 256, 246), (186, 168, 241, 253), (163, 251, 192, 255), (169, 167, 247, 256), (161, 190, 244, 254), (189, 188, 242, 245), (5, 7, 258, 257), (7, 10, 259, 258), (126, 123, 261, 260), (12, 111, 263, 262), (115, 117, 265, 264), (266, 5, 257, 3), (113, 115, 264, 267), (125, 266, 3, 268), (109, 113, 267, 269), (121, 126, 260, 270), (107, 109, 269, 271), (119, 121, 270, 272), (123, 125, 268, 261), (10, 12, 262, 259), (105, 107, 271, 273), (117, 119, 272, 265), (111, 274, 14, 263), (274, 275, 16, 14), (275, 276, 18, 16), (276, 277, 20, 18), (277, 278, 22, 20), (278, 279, 24, 22), (279, 280, 1, 24), (280, 281, 26, 1), (281, 282, 28, 26), (282, 283, 30, 28), (283, 284, 32, 30), (284, 97, 285, 32), (97, 99, 286, 285), (99, 287, 101, 286), (287, 103, 288, 101), (103, 105, 273, 288), (290, 289, 157, 160), (292, 291, 144, 142), (289, 293, 153, 157), (291, 294, 159, 144), (293, 295, 151, 153), (145, 296, 156, 297), (299, 298, 139, 152), (295, 300, 150, 151), (296, 301, 154, 156), (294, 302, 155, 159), (298, 303, 140, 139), (300, 304, 149, 150), (302, 145, 297, 155), (303, 305, 141, 140), (301, 290, 160, 154), (305, 292, 142, 141), (306, 299, 152, 138), (307, 306, 138, 137), (308, 307, 137, 136), (309, 308, 136, 135), (310, 309, 135, 134), (311, 310, 134, 133), (312, 311, 133, 143), (313, 312, 143, 132), (314, 313, 132, 131), (315, 314, 131, 130), (316, 315, 130, 129), (317, 316, 129, 158), (318, 317, 158, 146), (319, 318, 146, 147), (320, 319, 147, 148), (304, 320, 148, 149), (35, 338, 330, 55), (395, 9, 440), (59, 382, 370, 53), (437, 9, 443), (540, 392, 412, 470), (400, 9, 391), (454, 445, 434, 479), (440, 9, 431), (538, 398, 406, 455), (431, 9, 397), (468, 394, 385, 544), (393, 9, 386), (33, 378, 346, 51), (413, 9, 417), (36, 352, 344, 56), (534, 408, 428, 543), (55, 330, 322, 49), (387, 9, 442), (51, 346, 339, 39), (465, 404, 445, 454), (526, 429, 436, 480), (521, 439, 432, 474), (471, 399, 392, 540), (472, 401, 394, 468), (532, 390, 448, 459), (411, 9, 389), (474, 432, 398, 538), (475, 422, 399, 471), (535, 438, 444, 473), (346, 507, 490, 339), (56, 344, 364, 37), (478, 415, 408, 534), (53, 370, 350, 41), (528, 414, 418, 451), (470, 412, 390, 532), (391, 9, 411), (475, 455, 406, 422), (407, 9, 427), (37, 364, 356, 57), (425, 9, 430), (41, 350, 354, 62), (479, 434, 414, 528), (520, 426, 429, 526), (447, 9, 425), (476, 424, 401, 472), (421, 9, 400), (57, 356, 324, 44), (462, 388, 441, 524), (62, 354, 360, 47), (451, 418, 424, 476), (458, 396, 439, 521), (443, 9, 395), (459, 448, 426, 520), (430, 9, 435), (44, 324, 378, 33), (469, 420, 388, 462), (47, 360, 338, 35), (403, 9, 446), (473, 444, 396, 458), (397, 9, 405), (39, 339, 382, 59), (477, 410, 404, 465), (48, 372, 352, 36), (417, 9, 423), (394, 401, 402, 393), (434, 445, 446, 433), (400, 391, 392, 399), (440, 431, 432, 439), (431, 397, 398, 432), (386, 437, 438, 385), (410, 441, 442, 409), (408, 415, 416, 407), (385, 394, 393, 386), (404, 410, 409, 403), (430, 435, 436, 429), (391, 411, 412, 392), (411, 389, 390, 412), (397, 405, 406, 398), (437, 443, 444, 438), (428, 408, 407, 427), (414, 434, 433, 413), (389, 447, 448, 390), (405, 421, 422, 406), (420, 428, 427, 419), (418, 414, 413, 417), (447, 425, 426, 448), (421, 400, 399, 422), (388, 420, 419, 387), (424, 418, 417, 423), (443, 395, 396, 444), (425, 430, 429, 426), (441, 388, 387, 442), (401, 424, 423, 402), (395, 440, 439, 396), (445, 404, 403, 446), (415, 436, 435, 416), (386, 9, 437), (380, 497, 503, 332), (356, 484, 501, 324), (384, 505, 506, 362), (332, 503, 504, 376), (354, 327, 345, 360), (324, 501, 502, 378), (360, 345, 361, 338), (362, 506, 321, 366), (370, 331, 499, 350), (358, 342, 488, 347), (348, 512, 369, 326), (350, 499, 327, 354), (352, 498, 489, 344), (374, 482, 497, 380), (358, 347, 365, 336), (368, 495, 487, 334), (326, 369, 505, 384), (338, 361, 383, 330), (336, 365, 492, 328), (376, 504, 495, 368), (366, 321, 325, 372), (339, 490, 485, 382), (344, 489, 483, 364), (330, 383, 481, 322), (334, 487, 488, 342), (382, 485, 331, 370), (328, 492, 512, 348), (372, 325, 498, 352), (364, 483, 484, 356), (322, 481, 482, 374), (378, 502, 507, 346), (343, 513, 514, 341), (359, 515, 516, 357), (377, 517, 518, 375), (367, 519, 450, 323), (357, 516, 457, 355), (511, 522, 523, 500), (375, 518, 461, 373), (500, 523, 525, 493), (323, 450, 449, 509), (486, 527, 467, 329), (496, 349, 529, 530), (371, 531, 460, 508), (329, 467, 522, 511), (337, 533, 453, 335), (379, 463, 515, 359), (496, 530, 536, 491), (353, 537, 456, 351), (508, 460, 519, 367), (493, 525, 539, 494), (491, 536, 466, 363), (355, 457, 537, 353), (509, 449, 541, 510), (341, 514, 542, 340), (335, 453, 452, 333), (494, 539, 464, 381), (351, 456, 529, 349), (340, 542, 527, 486), (363, 466, 531, 371), (510, 541, 533, 337), (333, 452, 517, 377), (381, 464, 463, 379), (373, 461, 513, 343), (381, 379, 482, 481), (333, 377, 484, 483), (340, 486, 331, 485), (351, 349, 488, 487), (335, 333, 483, 489), (341, 340, 485, 490), (491, 363, 492, 365), (493, 494, 383, 361), (353, 351, 487, 495), (496, 491, 365, 347), (379, 359, 497, 482), (337, 335, 489, 498), (349, 496, 347, 488), (486, 329, 499, 331), (500, 493, 361, 345), (375, 373, 502, 501), (357, 355, 504, 503), (367, 323, 506, 505), (359, 357, 503, 497), (343, 341, 490, 507), (508, 367, 505, 369), (509, 510, 325, 321), (510, 337, 498, 325), (355, 353, 495, 504), (329, 511, 327, 499), (494, 381, 481, 383), (377, 375, 501, 484), (371, 508, 369, 512), (511, 500, 345, 327), (373, 343, 507, 502), (363, 371, 512, 492), (323, 509, 321, 506), (514, 513, 477, 465), (516, 515, 473, 458), (518, 517, 469, 462), (450, 519, 459, 520), (457, 516, 458, 521), (523, 522, 451, 476), (461, 518, 462, 524), (525, 523, 476, 472), (449, 450, 520, 526), (467, 527, 479, 528), (530, 529, 455, 475), (460, 531, 470, 532), (522, 467, 528, 451), (453, 533, 478, 534), (515, 463, 535, 473), (536, 530, 475, 471), (456, 537, 474, 538), (519, 460, 532, 459), (539, 525, 472, 468), (466, 536, 471, 540), (537, 457, 521, 474), (541, 449, 526, 480), (542, 514, 465, 454), (452, 453, 534, 543), (464, 539, 468, 544), (529, 456, 538, 455), (527, 542, 454, 479), (531, 466, 540, 470), (533, 541, 480, 478), (517, 452, 543, 469), (463, 464, 544, 535), (513, 461, 524, 477)])
me_cone.materials.append(mat_primitives)
me_cone.use_remesh_preserve_volume = False
me_cone.use_remesh_preserve_attributes = False
me_cone.use_mirror_vertex_groups = False
me_cone.update()
me_cube_002 = bpy.data.meshes.new('Cube.002')
me_cube_002.from_pydata([(-0.8951, -0.8951, -0.15), (-1.0, 1.0, -0.15), (1.0, 1.0, -0.15), (1.0, -1.0, -0.15), (-1.0, -1.0, 0.15), (-0.8951, 0.8951, 0.15), (0.8951, 0.8951, 0.15), (0.8951, -0.8951, 0.15), (-1.0, 1.0, 0.1), (-1.0, 1.0, -0.09922), (1.0, 1.0, 0.1), (1.0, 1.0, -0.09922), (1.0, -1.0, 0.1), (1.0, -1.0, -0.09922), (-1.0, -1.0, -0.09922), (-1.0, -1.0, 0.1), (-0.9271, -0.9271, 0.5019), (-0.9271, -0.9271, 0.5981), (-0.9271, 0.9271, 0.5981), (-0.9271, 0.9271, 0.5019), (0.9271, 0.9271, 0.5981), (0.9271, 0.9271, 0.5019), (0.9271, -0.9271, 0.5981), (0.9271, -0.9271, 0.5019), (-0.9271, 0.9271, -0.5029), (-0.9271, 0.9271, -0.598), (0.9271, 0.9271, -0.5029), (0.9271, 0.9271, -0.598), (0.9271, -0.9271, -0.5029), (0.9271, -0.9271, -0.598), (-0.9271, -0.9271, -0.598), (-0.9271, -0.9271, -0.5029), (-0.6, 0.9271, 0.9271), (-0.5, 1.0, 1.0), (0.5, 0.9271, 0.9271), (0.6, 0.9271, 0.9271), (0.6, 0.9271, -0.9271), (0.5, 1.0, -1.0), (-0.5, 0.9271, -0.9271), (-0.6, 0.9271, -0.9271), (0.6, -0.9271, 0.9271), (0.5, -1.0, 1.0), (-0.5, -0.9271, 0.9271), (-0.6, -0.9271, 0.9271), (-0.6, -0.9271, -0.9271), (-0.5, -1.0, -1.0), (0.5, -0.9271, -0.9271), (0.6, -0.9271, -0.9271), (-0.6, -0.8951, -0.15), (-0.5, -0.8951, -0.15), (0.5, -0.8951, -0.15), (0.6, -0.8951, -0.15), (0.6, 0.8951, -0.15), (0.5, 0.8951, -0.15), (-0.5, 0.8951, -0.15), (-0.6, 0.8951, -0.15), (0.6, 0.8951, 0.15), (0.5, 0.8951, 0.15), (-0.5, 0.8951, 0.15), (-0.6, 0.8951, 0.15), (-0.6, -0.8951, 0.15), (-0.5, -0.8951, 0.15), (0.5, -0.8951, 0.15), (0.6, -0.8951, 0.15), (0.6, 0.8951, 0.1), (0.5, 0.8951, 0.1), (-0.5, 0.8951, 0.1), (-0.6, 0.8951, 0.1), (0.6, 0.8951, -0.09922), (0.5, 0.8951, -0.09922), (-0.5, 0.8951, -0.09922), (-0.6, 0.8951, -0.09922), (-0.6, -0.8951, 0.1), (-0.5, -0.8951, 0.1), (0.5, -0.8951, 0.1), (0.6, -0.8951, 0.1), (-0.6, -0.8951, -0.09922), (-0.5, -0.8951, -0.09922), (0.5, -0.8951, -0.09922), (0.6, -0.8951, -0.09922), (-0.6, -0.9271, 0.5981), (-0.5, -1.0, 0.5981), (0.5, -0.9271, 0.5981), (0.6, -0.9271, 0.5981), (-0.6, -0.9271, 0.5019), (-0.5, -0.9271, 0.5019), (0.5, -0.927, 0.5019), (0.6, -0.9271, 0.5019), (0.6, 0.9271, 0.5981), (0.5, 1.0, 0.5981), (-0.5, 0.9271, 0.5981), (-0.6, 0.9271, 0.5981), (0.6, 0.9271, 0.5019), (0.5, 0.927, 0.5019), (-0.5, 0.9271, 0.5019), (-0.6, 0.9271, 0.5019), (-0.6, -0.9271, -0.5029), (-0.5, -0.9271, -0.5029), (0.5, -0.9271, -0.5029), (0.6, -0.9271, -0.5029), (-0.6, -0.9271, -0.598), (-0.5, -1.0, -0.598), (0.5, -0.9271, -0.598), (0.6, -0.9271, -0.598), (0.6, 0.9271, -0.5029), (0.5, 0.9271, -0.5029), (-0.5, 0.9271, -0.5029), (-0.6, 0.9271, -0.5029), (0.6, 0.9271, -0.598), (0.5, 1.0, -0.598), (-0.5, 0.9271, -0.598), (-0.6, 0.9271, -0.598), (-0.9271, -0.6, 0.9271), (-1.0, -0.5, 1.0), (-0.9271, 0.5, 0.9271), (-0.9271, 0.6, 0.9271), (-0.9271, 0.6, -0.9271), (-1.0, 0.5, -1.0), (-0.9271, -0.5, -0.9271), (-0.9271, -0.6, -0.9271), (0.9271, 0.6, 0.9271), (1.0, 0.5, 1.0), (0.9271, -0.5, 0.9271), (0.9271, -0.6, 0.9271), (0.9271, -0.6, -0.9271), (1.0, -0.5, -1.0), (0.9271, 0.5, -0.9271), (0.9271, 0.6, -0.9271), (0.8951, -0.6, -0.15), (0.8951, -0.5, -0.15), (0.8951, 0.5, -0.15), (0.8951, 0.6, -0.15), (-0.8951, 0.6, -0.15), (-0.8951, 0.5, -0.15), (-0.8951, -0.5, -0.15), (-0.8951, -0.6, -0.15), (-0.8951, 0.6, 0.15), (-0.8951, 0.5, 0.15), (-0.8951, -0.5, 0.15), (-0.8951, -0.6, 0.15), (0.8951, -0.6, 0.15), (0.8951, -0.5, 0.15), (0.8951, 0.5, 0.15), (0.8951, 0.6, 0.15), (-0.8951, 0.6, 0.1), (-0.8951, 0.5, 0.1), (-0.8951, -0.5, 0.1), (-0.8951, -0.6, 0.1), (-0.8951, 0.6, -0.09922), (-0.8951, 0.5, -0.09922), (-0.8951, -0.5, -0.09922), (-0.8951, -0.6, -0.09922), (0.8951, -0.6, 0.1), (0.8951, -0.5, 0.1), (0.8951, 0.5, 0.1), (0.8951, 0.6, 0.1), (0.8951, -0.6, -0.09922), (0.8951, -0.5, -0.09922), (0.8951, 0.5, -0.09922), (0.8951, 0.6, -0.09922), (0.9271, -0.6, 0.5981), (1.0, -0.5, 0.5981), (0.9271, 0.5, 0.5981), (0.9271, 0.6, 0.5981), (0.9271, -0.6, 0.5019), (0.927, -0.5, 0.5019), (0.9271, 0.5, 0.5019), (0.9271, 0.6, 0.5019), (-0.9271, 0.6, 0.5981), (-1.0, 0.5, 0.5981), (-0.9271, -0.5, 0.5981), (-0.9271, -0.6, 0.5981), (-0.9271, 0.6, 0.5019), (-0.9271, 0.5, 0.5019), (-0.927, -0.5, 0.5019), (-0.9271, -0.6, 0.5019), (0.9271, -0.6, -0.5029), (0.9271, -0.5, -0.5029), (0.9271, 0.5, -0.5029), (0.9271, 0.6, -0.5029), (0.9271, -0.6, -0.598), (1.0, -0.5, -0.598), (0.9271, 0.5, -0.598), (0.9271, 0.6, -0.598), (-0.9271, 0.6, -0.5029), (-0.9271, 0.5, -0.5029), (-0.9271, -0.5, -0.5029), (-0.9271, -0.6, -0.5029), (-0.9271, 0.6, -0.598), (-1.0, 0.5, -0.598), (-0.9271, -0.5, -0.598), (-0.9271, -0.6, -0.598), (0.6, 0.6, 0.9271), (0.6, 0.5, 1.0), (0.6, -0.5, 0.9271), (0.6, -0.6, 0.9271), (0.5, 0.6, 0.9271), (0.5, 0.5, 0.9271), (0.5, -0.5, 0.9271), (0.5, -0.6, 0.9271), (-0.5, 0.6, 0.9271), (-0.5, 0.5, 0.9271), (-0.5, -0.5, 0.9271), (-0.5, -0.6, 0.9271), (-0.6, 0.6, 0.9271), (-0.6, 0.5, 1.0), (-0.6, -0.5, 0.9271), (-0.6, -0.6, 0.9271), (-0.6, 0.6, -0.9271), (-0.6, 0.5, -1.0), (-0.6, -0.5, -0.9271), (-0.6, -0.6, -0.9271), (-0.5, 0.6, -0.9271), (-0.5, 0.5, -0.9271), (-0.5, -0.5, -0.9271), (-0.5, -0.6, -0.9271), (0.5, 0.6, -0.9271), (0.5, 0.5, -0.9271), (0.5, -0.5, -0.9271), (0.5, -0.6, -0.9271), (0.6, 0.6, -0.9271), (0.6, 0.5, -1.0), (0.6, -0.5, -0.9271), (0.6, -0.6, -0.9271), (0.6, -1.0, 0.5981), (1.0, -1.0, 0.5981), (0.6, -1.0, 0.5019), (1.0, -1.0, 0.5019), (1.0, 0.6, 0.5981), (1.0, 1.0, 0.5981), (1.0, 0.6, 0.5019), (1.0, 1.0, 0.5019), (-0.6, 1.0, 0.5981), (-1.0, 1.0, 0.5981), (-0.6, 1.0, 0.5019), (-1.0, 1.0, 0.5019), (-1.0, -0.6, 0.5981), (-1.0, -1.0, 0.5981), (-1.0, -0.6, 0.5019), (-1.0, -1.0, 0.5019), (0.6, -1.0, -0.5029), (1.0, -1.0, -0.5029), (0.6, -1.0, -0.598), (1.0, -1.0, -0.598), (1.0, 0.6, -0.5029), (1.0, 1.0, -0.5029), (1.0, 0.6, -0.598), (1.0, 1.0, -0.598), (-0.6, 1.0, -0.5029), (-1.0, 1.0, -0.5029), (-0.6, 1.0, -0.598), (-1.0, 1.0, -0.598), (-1.0, -0.6, -0.5029), (-1.0, -1.0, -0.5029), (-1.0, -0.6, -0.598), (-1.0, -1.0, -0.598), (-0.6, -1.0, 0.5981), (-0.6, -1.0, 0.5019), (-0.5, -1.0, 0.5019), (0.5, -1.0, 0.5019), (0.6, 1.0, 0.5981), (0.6, 1.0, 0.5019), (0.5, 1.0, 0.5019), (-0.5, 1.0, 0.5019), (-0.6, -1.0, -0.5029), (-0.5, -1.0, -0.5029), (0.5, -1.0, -0.5029), (-0.6, -1.0, -0.598), (0.6, 1.0, -0.5029), (0.5, 1.0, -0.5029), (-0.5, 1.0, -0.5029), (0.6, 1.0, -0.598), (-0.5, 1.0, -0.598), (0.5, 0.9271, -0.598), (0.5, -1.0, -0.598), (-0.5, -0.9271, -0.598), (-0.5, 1.0, 0.5981), (0.5, 0.9271, 0.5981), (-0.6, 1.0, 1.0), (-0.5, 0.9271, 0.9271), (0.5, 1.0, 1.0), (0.6, 1.0, 1.0), (0.5, -1.0, 0.5981), (-0.5, -0.9271, 0.5981), (0.6, -1.0, 1.0), (0.5, -0.9271, 0.9271), (-0.5, -1.0, 1.0), (-0.6, -1.0, 1.0), (0.6, -0.6, 1.0), (0.5, -0.6, 1.0), (-0.5, -0.6, 1.0), (-0.6, -0.6, 1.0), (-0.6, -0.6, -1.0), (-0.6, -1.0, -1.0), (-0.5, -0.6, -1.0), (-0.5, -0.9271, -0.9271), (0.5, -0.6, -1.0), (0.5, -1.0, -1.0), (0.6, -0.6, -1.0), (0.6, -1.0, -1.0), (-0.6, 1.0, -1.0), (-0.5, 1.0, -1.0), (0.5, 0.9271, -0.9271), (0.6, 1.0, -1.0), (1.0, -0.6, 0.5981), (1.0, -0.6, 0.5019), (1.0, -0.5, 0.5019), (1.0, 0.5, 0.5019), (-1.0, 0.6, 0.5981), (-1.0, 0.6, 0.5019), (-1.0, 0.5, 0.5019), (-1.0, -0.5, 0.5019), (1.0, -0.6, -0.5029), (1.0, -0.5, -0.5029), (1.0, 0.5, -0.5029), (1.0, -0.6, -0.598), (-1.0, 0.6, -0.5029), (-1.0, 0.5, -0.5029), (-1.0, -0.5, -0.5029), (-1.0, 0.6, -0.598), (0.6, 0.6, 1.0), (0.5, 0.6, 1.0), (0.5, 0.5, 1.0), (0.5, -0.5, 1.0), (-0.5, 0.6, 1.0), (-0.5, 0.5, 1.0), (-0.5, -0.5, 1.0), (-0.6, 0.6, 1.0), (-0.6, 0.6, -1.0), (-0.5, 0.6, -1.0), (-0.5, 0.5, -1.0), (-0.5, -0.5, -1.0), (0.5, 0.6, -1.0), (0.5, 0.5, -1.0), (0.5, -0.5, -1.0), (0.6, 0.6, -1.0), (0.6, -0.5, -1.0), (0.6, 0.5, -0.9271), (-0.6, -0.5, -1.0), (-0.6, 0.5, -0.9271), (-1.0, -0.6, -1.0), (-1.0, -0.5, -1.0), (-0.9271, 0.5, -0.9271), (-1.0, 0.6, -1.0), (-0.6, -0.5, 1.0), (-0.6, 0.5, 0.9271), (0.6, -0.5, 1.0), (0.6, 0.5, 0.9271), (1.0, -0.6, 1.0), (1.0, -0.5, 1.0), (0.9271, 0.5, 0.9271), (1.0, 0.6, 1.0), (-1.0, -0.5, -0.598), (-0.9271, 0.5, -0.598), (1.0, 0.5, -0.598), (0.9271, -0.5, -0.598), (-1.0, -0.5, 0.5981), (-0.9271, 0.5, 0.5981), (-1.0, -0.6, 1.0), (-0.9271, -0.5, 0.9271), (-1.0, 0.5, 1.0), (-1.0, 0.6, 1.0), (1.0, 0.5, 0.5981), (0.9271, -0.5, 0.5981), (1.0, -0.6, -1.0), (0.9271, -0.5, -0.9271), (1.0, 0.5, -1.0), (1.0, 0.6, -1.0), (-0.8063, -1.0, -1.0), (-1.0, -1.0, -0.8063), (-1.0, -0.8063, -1.0), (-1.0, -1.0, 0.8063), (-0.8063, -1.0, 1.0), (-1.0, -0.8063, 1.0), (-1.0, 1.0, -0.8063), (-0.8063, 1.0, -1.0), (-1.0, 0.8063, -1.0), (-0.8063, 1.0, 1.0), (-1.0, 1.0, 0.8063), (-1.0, 0.8063, 1.0), (1.0, -1.0, -0.8063), (0.8063, -1.0, -1.0), (1.0, -0.8063, -1.0), (0.8063, -1.0, 1.0), (1.0, -1.0, 0.8063), (1.0, -0.8063, 1.0), (1.0, 1.0, -0.8063), (1.0, 0.8063, -1.0), (0.8063, 1.0, -1.0), (1.0, 0.8063, 1.0), (1.0, 1.0, 0.8063), (0.8063, 1.0, 1.0), (0.6, -1.0, -0.15), (0.8951, -0.8951, -0.15), (1.0, 0.6, -0.15), (0.8951, 0.8951, -0.15), (-0.6, 1.0, -0.15), (-0.8951, 0.8951, -0.15), (-1.0, -0.6, -0.15), (-1.0, -1.0, -0.15), (-1.0, -0.6, 0.15), (-0.8951, -0.8951, 0.15), (-0.6, 1.0, 0.15), (-1.0, 1.0, 0.15), (1.0, 0.6, 0.15), (1.0, 1.0, 0.15), (0.6, -1.0, 0.15), (1.0, -1.0, 0.15), (-1.0, -0.6, 0.1), (-0.8951, -0.8951, 0.1), (-1.0, -0.6, -0.09922), (-0.8951, -0.8951, -0.09922), (-0.6, 1.0, 0.1), (-0.8951, 0.8951, 0.1), (-0.6, 1.0, -0.09922), (-0.8951, 0.8951, -0.09922), (1.0, 0.6, 0.1), (0.8951, 0.8951, 0.1), (1.0, 0.6, -0.09922), (0.8951, 0.8951, -0.09922), (0.6, -1.0, 0.1), (0.8951, -0.8951, 0.1), (0.6, -1.0, -0.09922), (0.8951, -0.8951, -0.09922), (-0.6, -1.0, -0.15), (-0.5, -1.0, -0.15), (0.5, -1.0, -0.15), (0.6, 1.0, -0.15), (0.5, 1.0, -0.15), (-0.5, 1.0, -0.15), (0.6, 1.0, 0.15), (0.5, 1.0, 0.15), (-0.5, 1.0, 0.15), (-0.6, -1.0, 0.15), (-0.5, -1.0, 0.15), (0.5, -1.0, 0.15), (0.6, 1.0, 0.1), (0.5, 1.0, 0.1), (-0.5, 1.0, 0.1), (0.6, 1.0, -0.09922), (0.5, 1.0, -0.09922), (-0.5, 1.0, -0.09922), (-0.6, -1.0, 0.1), (-0.5, -1.0, 0.1), (0.5, -1.0, 0.1), (-0.6, -1.0, -0.09922), (-0.5, -1.0, -0.09922), (0.5, -1.0, -0.09922), (1.0, -0.6, -0.15), (1.0, -0.5, -0.15), (1.0, 0.5, -0.15), (-1.0, 0.6, -0.15), (-1.0, 0.5, -0.15), (-1.0, -0.5, -0.15), (-1.0, 0.6, 0.15), (-1.0, 0.5, 0.15), (-1.0, -0.5, 0.15), (1.0, -0.6, 0.15), (1.0, -0.5, 0.15), (1.0, 0.5, 0.15), (-1.0, 0.6, 0.1), (-1.0, 0.5, 0.1), (-1.0, -0.5, 0.1), (-1.0, 0.6, -0.09922), (-1.0, 0.5, -0.09922), (-1.0, -0.5, -0.09922), (1.0, -0.6, 0.1), (1.0, -0.5, 0.1), (1.0, 0.5, 0.1), (1.0, -0.6, -0.09922), (1.0, -0.5, -0.09922), (1.0, 0.5, -0.09922)], [], [(327, 278, 377, 379, 361), (351, 389, 391, 281, 320), (383, 385, 348, 288, 284), (287, 372, 371, 237, 256), (271, 247, 386, 388, 303), (361, 379, 378, 233, 308), (76, 411, 0, 48), (156, 423, 393, 128), (68, 419, 395, 52), (148, 415, 397, 132), (309, 235, 403, 454), (261, 231, 405, 430), (305, 227, 407, 457), (257, 239, 4, 433), (136, 5, 413, 144), (460, 8, 9, 463), (56, 6, 417, 64), (436, 10, 11, 439), (140, 7, 421, 152), (466, 12, 13, 469), (60, 401, 409, 72), (442, 15, 14, 445), (287, 291, 358, 373, 372), (80, 17, 16, 84), (384, 383, 284, 224, 225), (160, 22, 23, 164), (390, 389, 351, 228, 229), (88, 20, 21, 92), (378, 377, 278, 232, 233), (168, 18, 19, 172), (424, 399, 253, 264), (96, 31, 30, 100), (448, 3, 241, 312), (176, 28, 29, 180), (427, 2, 245, 268), (104, 26, 27, 108), (451, 1, 249, 316), (184, 24, 25, 188), (24, 107, 111, 25), (107, 106, 110, 111), (270, 269, 109, 272), (105, 104, 108, 273), (1, 396, 248, 249), (396, 429, 270, 248), (429, 428, 269, 270), (428, 427, 268, 269), (28, 99, 103, 29), (99, 98, 102, 103), (266, 265, 101, 274), (97, 96, 100, 275), (3, 392, 240, 241), (392, 426, 266, 240), (426, 425, 265, 266), (425, 424, 264, 265), (18, 91, 95, 19), (91, 90, 94, 95), (276, 89, 262, 263), (277, 88, 92, 93), (243, 242, 299, 381, 380), (32, 279, 90, 91), (33, 280, 89, 276), (34, 35, 88, 277), (22, 83, 87, 23), (83, 82, 86, 87), (282, 81, 258, 259), (283, 80, 84, 85), (247, 246, 367, 387, 386), (40, 285, 82, 83), (41, 286, 81, 282), (42, 43, 80, 283), (12, 420, 422, 13), (420, 444, 447, 422), (444, 443, 446, 447), (443, 442, 445, 446), (7, 63, 75, 421), (63, 62, 74, 75), (62, 61, 73, 74), (61, 60, 72, 73), (8, 412, 414, 9), (412, 438, 441, 414), (438, 437, 440, 441), (437, 436, 439, 440), (5, 59, 67, 413), (59, 58, 66, 67), (58, 57, 65, 66), (57, 56, 64, 65), (227, 226, 406, 407), (226, 259, 435, 406), (259, 258, 434, 435), (258, 257, 433, 434), (235, 234, 402, 403), (234, 263, 432, 402), (263, 262, 431, 432), (262, 261, 430, 431), (415, 71, 55, 397), (71, 70, 54, 55), (70, 69, 53, 54), (69, 68, 52, 53), (423, 79, 51, 393), (79, 78, 50, 51), (78, 77, 49, 50), (77, 76, 48, 49), (281, 391, 390, 229, 260), (192, 35, 34, 196), (321, 280, 33, 324), (200, 279, 32, 204), (319, 251, 374, 376, 343), (208, 39, 38, 212), (329, 301, 37, 332), (216, 302, 36, 220), (299, 298, 364, 382, 381), (103, 102, 46, 47), (274, 101, 45, 297), (275, 100, 44, 295), (343, 376, 375, 300, 328), (111, 110, 38, 39), (272, 109, 37, 301), (273, 108, 36, 302), (46, 219, 223, 47), (219, 218, 222, 223), (334, 333, 221, 336), (217, 216, 220, 337), (45, 294, 296, 297), (294, 331, 334, 296), (331, 330, 333, 334), (330, 329, 332, 333), (44, 211, 215, 295), (211, 210, 214, 215), (338, 209, 330, 331), (339, 208, 212, 213), (255, 254, 340, 370, 369), (119, 118, 210, 211), (341, 117, 209, 338), (342, 116, 208, 339), (42, 203, 207, 43), (203, 202, 206, 207), (326, 325, 205, 344), (201, 200, 204, 345), (41, 289, 290, 286), (289, 323, 326, 290), (323, 322, 325, 326), (322, 321, 324, 325), (40, 195, 199, 285), (195, 194, 198, 199), (346, 193, 322, 323), (347, 192, 196, 197), (348, 385, 384, 225, 304), (123, 122, 194, 195), (349, 121, 193, 346), (350, 120, 192, 347), (31, 187, 191, 30), (187, 186, 190, 191), (318, 317, 189, 352), (185, 184, 188, 353), (399, 398, 252, 253), (398, 453, 318, 252), (453, 452, 317, 318), (452, 451, 316, 317), (26, 179, 183, 27), (179, 178, 182, 183), (314, 313, 181, 354), (177, 176, 180, 355), (2, 394, 244, 245), (394, 450, 314, 244), (450, 449, 313, 314), (449, 448, 312, 313), (17, 171, 175, 16), (171, 170, 174, 175), (356, 169, 310, 311), (357, 168, 172, 173), (251, 250, 300, 375, 374), (112, 359, 170, 171), (113, 360, 169, 356), (114, 115, 168, 357), (20, 163, 167, 21), (163, 162, 166, 167), (362, 161, 306, 307), (363, 160, 164, 165), (120, 350, 162, 163), (121, 349, 161, 362), (122, 123, 160, 363), (10, 416, 418, 11), (416, 468, 471, 418), (468, 467, 470, 471), (467, 466, 469, 470), (6, 143, 155, 417), (143, 142, 154, 155), (142, 141, 153, 154), (141, 140, 152, 153), (15, 408, 410, 14), (408, 462, 465, 410), (462, 461, 464, 465), (461, 460, 463, 464), (401, 139, 147, 409), (139, 138, 146, 147), (138, 137, 145, 146), (137, 136, 144, 145), (231, 230, 404, 405), (230, 307, 459, 404), (307, 306, 458, 459), (306, 305, 457, 458), (239, 238, 400, 4), (238, 311, 456, 400), (311, 310, 455, 456), (310, 309, 454, 455), (411, 151, 135, 0), (151, 150, 134, 135), (150, 149, 133, 134), (149, 148, 132, 133), (419, 159, 131, 395), (159, 158, 130, 131), (158, 157, 129, 130), (157, 156, 128, 129), (371, 373, 358, 236, 237), (207, 206, 359, 112), (344, 205, 360, 113), (345, 204, 115, 114), (315, 243, 380, 382, 364), (223, 222, 365, 124), (336, 221, 366, 125), (337, 220, 127, 126), (335, 303, 388, 387, 367), (183, 182, 126, 127), (354, 181, 125, 366), (355, 180, 124, 365), (267, 255, 369, 368, 293), (191, 190, 118, 119), (352, 189, 117, 341), (353, 188, 116, 342), (83, 22, 225, 224), (23, 87, 226, 227), (163, 20, 229, 228), (21, 167, 230, 231), (91, 18, 233, 232), (19, 95, 234, 235), (171, 17, 237, 236), (16, 175, 238, 239), (99, 28, 241, 240), (29, 103, 242, 243), (179, 26, 245, 244), (27, 183, 246, 247), (107, 24, 249, 248), (25, 111, 250, 251), (187, 31, 253, 252), (30, 191, 254, 255), (17, 80, 256, 237), (84, 16, 239, 257), (85, 84, 257, 258), (87, 86, 259, 226), (20, 88, 260, 229), (92, 21, 231, 261), (93, 92, 261, 262), (95, 94, 263, 234), (31, 96, 264, 253), (96, 97, 265, 264), (98, 99, 240, 266), (100, 30, 255, 267), (26, 104, 268, 245), (104, 105, 269, 268), (106, 107, 248, 270), (108, 27, 247, 271), (110, 106, 270, 272), (105, 273, 109, 269), (102, 98, 266, 274), (97, 275, 101, 265), (94, 90, 276, 263), (277, 93, 262, 89), (32, 91, 232, 278), (90, 279, 33, 276), (34, 277, 89, 280), (88, 35, 281, 260), (86, 82, 282, 259), (283, 85, 258, 81), (40, 83, 224, 284), (82, 285, 41, 282), (42, 283, 81, 286), (80, 43, 287, 256), (195, 40, 284, 288), (285, 199, 289, 41), (203, 42, 286, 290), (43, 207, 291, 287), (211, 44, 293, 292), (295, 215, 294, 45), (219, 46, 297, 296), (47, 223, 298, 299), (103, 47, 299, 242), (46, 102, 274, 297), (275, 295, 45, 101), (44, 100, 267, 293), (111, 39, 300, 250), (38, 110, 272, 301), (273, 302, 37, 109), (36, 108, 271, 303), (22, 160, 304, 225), (164, 23, 227, 305), (165, 164, 305, 306), (167, 166, 307, 230), (18, 168, 308, 233), (172, 19, 235, 309), (173, 172, 309, 310), (175, 174, 311, 238), (28, 176, 312, 241), (176, 177, 313, 312), (178, 179, 244, 314), (180, 29, 243, 315), (24, 184, 316, 249), (184, 185, 317, 316), (186, 187, 252, 318), (188, 25, 251, 319), (35, 192, 320, 281), (196, 34, 280, 321), (197, 196, 321, 322), (199, 198, 323, 289), (279, 200, 324, 33), (200, 201, 325, 324), (202, 203, 290, 326), (204, 32, 278, 327), (39, 208, 328, 300), (212, 38, 301, 329), (213, 212, 329, 330), (215, 214, 331, 294), (302, 216, 332, 37), (216, 217, 333, 332), (218, 219, 296, 334), (220, 36, 303, 335), (222, 218, 334, 336), (217, 337, 221, 333), (214, 210, 338, 331), (339, 213, 330, 209), (119, 211, 292, 340), (210, 118, 341, 338), (342, 339, 209, 117), (208, 116, 343, 328), (206, 202, 326, 344), (201, 345, 205, 325), (198, 194, 346, 323), (347, 197, 322, 193), (123, 195, 288, 348), (194, 122, 349, 346), (350, 347, 193, 121), (192, 120, 351, 320), (190, 186, 318, 352), (185, 353, 189, 317), (182, 178, 314, 354), (177, 355, 181, 313), (174, 170, 356, 311), (357, 173, 310, 169), (112, 171, 236, 358), (170, 359, 113, 356), (114, 357, 169, 360), (168, 115, 361, 308), (166, 162, 362, 307), (363, 165, 306, 161), (120, 163, 228, 351), (162, 350, 121, 362), (122, 363, 161, 349), (160, 123, 348, 304), (207, 112, 358, 291), (359, 206, 344, 113), (345, 114, 360, 205), (115, 204, 327, 361), (223, 124, 364, 298), (365, 222, 336, 125), (337, 126, 366, 221), (127, 220, 335, 367), (183, 127, 367, 246), (126, 182, 354, 366), (355, 365, 125, 181), (124, 180, 315, 364), (191, 119, 340, 254), (118, 190, 352, 341), (353, 342, 117, 189), (116, 188, 319, 343), (368, 369, 370), (371, 372, 373), (374, 375, 376), (377, 378, 379), (380, 381, 382), (383, 384, 385), (386, 387, 388), (389, 390, 391), (368, 370, 340, 292, 293), (393, 51, 392, 3), (395, 131, 394, 2), (397, 55, 396, 1), (0, 135, 398, 399), (139, 401, 4, 400), (59, 5, 403, 402), (143, 6, 405, 404), (63, 7, 407, 406), (409, 147, 408, 15), (151, 411, 14, 410), (413, 67, 412, 8), (71, 415, 9, 414), (417, 155, 416, 10), (159, 419, 11, 418), (421, 75, 420, 12), (79, 423, 13, 422), (48, 0, 399, 424), (49, 48, 424, 425), (50, 49, 425, 426), (51, 50, 426, 392), (52, 395, 2, 427), (53, 52, 427, 428), (54, 53, 428, 429), (55, 54, 429, 396), (6, 56, 430, 405), (56, 57, 431, 430), (57, 58, 432, 431), (58, 59, 402, 432), (401, 60, 433, 4), (60, 61, 434, 433), (61, 62, 435, 434), (62, 63, 406, 435), (64, 417, 10, 436), (65, 64, 436, 437), (66, 65, 437, 438), (67, 66, 438, 412), (419, 68, 439, 11), (68, 69, 440, 439), (69, 70, 441, 440), (70, 71, 414, 441), (72, 409, 15, 442), (73, 72, 442, 443), (74, 73, 443, 444), (75, 74, 444, 420), (411, 76, 445, 14), (76, 77, 446, 445), (77, 78, 447, 446), (78, 79, 422, 447), (128, 393, 3, 448), (129, 128, 448, 449), (130, 129, 449, 450), (131, 130, 450, 394), (132, 397, 1, 451), (133, 132, 451, 452), (134, 133, 452, 453), (135, 134, 453, 398), (5, 136, 454, 403), (136, 137, 455, 454), (137, 138, 456, 455), (138, 139, 400, 456), (7, 140, 457, 407), (140, 141, 458, 457), (141, 142, 459, 458), (142, 143, 404, 459), (144, 413, 8, 460), (145, 144, 460, 461), (146, 145, 461, 462), (147, 146, 462, 408), (415, 148, 463, 9), (148, 149, 464, 463), (149, 150, 465, 464), (150, 151, 410, 465), (152, 421, 12, 466), (153, 152, 466, 467), (154, 153, 467, 468), (155, 154, 468, 416), (423, 156, 469, 13), (156, 157, 470, 469), (157, 158, 471, 470), (158, 159, 418, 471)])
me_cube_002.materials.append(mat_primitives)
me_cube_002.use_remesh_preserve_volume = False
me_cube_002.use_remesh_preserve_attributes = False
me_cube_002.use_mirror_vertex_groups = False
me_cube_002.update()

# ---- curves / text
txt_text = bpy.data.curves.new('Text', 'FONT')
txt_text.dimensions = '2D'
txt_text.body = 'Modify these'
txt_text.materials.append(mat_material_001)
txt_text.use_path_clamp = True
txt_text.bevel_resolution = 0
txt_text.align_x = 'CENTER'

# ---- objects
ob_text = bpy.data.objects.new('Text', txt_text)
ob_sphere = bpy.data.objects.new('Sphere', me_sphere)
ob_cone = bpy.data.objects.new('Cone', me_cone)
ob_cube = bpy.data.objects.new('Cube', me_cube_002)

# ---- transforms, parenting, visibility, modifiers, constraints
ob_text.location = (0.0, 0.0, 4.04)
ob_text.rotation_euler = (1.571, -0.0, 0.0)
ob_text.hide_render = True
ob_text.lineart.crease_threshold = 0.0
ob_sphere.location = (3.0, 0.0, 1.0)
ob_sphere.lineart.crease_threshold = 0.0
ob_cone.location = (0.0, 0.0, 1.0)
ob_cone.lineart.crease_threshold = 0.0
ob_cube.location = (-3.0, 0.0, 1.0)
ob_cube.lineart.crease_threshold = 0.0

# ---- collection membership
col_collection_1.objects.link(ob_text)
col_collection_1.objects.link(ob_sphere)
col_collection_1.objects.link(ob_cone)
col_collection_1.objects.link(ob_cube)

# ---- scene / render settings (as saved in the file)
scene.frame_start = 1; scene.frame_end = 250; scene.frame_set(5)
scene.render.engine = 'CYCLES'
scene.render.resolution_x = 800
scene.render.resolution_y = 600
scene.render.dither_intensity = 0.0
scene.cycles.use_denoising = False
scene.cycles.samples = 100
scene.cycles.sampling_pattern = 'TABULATED_SOBOL'
scene.cycles.light_sampling_threshold = 0.0
scene.cycles.use_adaptive_sampling = False
scene.cycles.use_light_tree = False
scene.cycles.blur_glossy = 0.0
scene.cycles.pixel_filter_type = 'GAUSSIAN'
scene.cycles.sample_clamp_indirect = 0.0
scene.view_settings.view_transform = 'Standard'
bpy.context.view_layer.update()

# ---- added for rendering (the .blend has no active camera): camera
cam_auto = bpy.data.cameras.new('AutoCamera')
cam_auto.lens = 50.0
cam_auto.sensor_width = 36.0
cam_auto.clip_end = 1000.0
ob_auto_camera = bpy.data.objects.new('AutoCamera', cam_auto)
scene.collection.objects.link(ob_auto_camera)
ob_auto_camera.location = (7.89719, -9.46776, 7.3223)
ob_auto_camera.rotation_euler = (1.09748, -7.21219e-08, 0.694738)
scene.camera = ob_auto_camera
bpy.context.view_layer.update()
